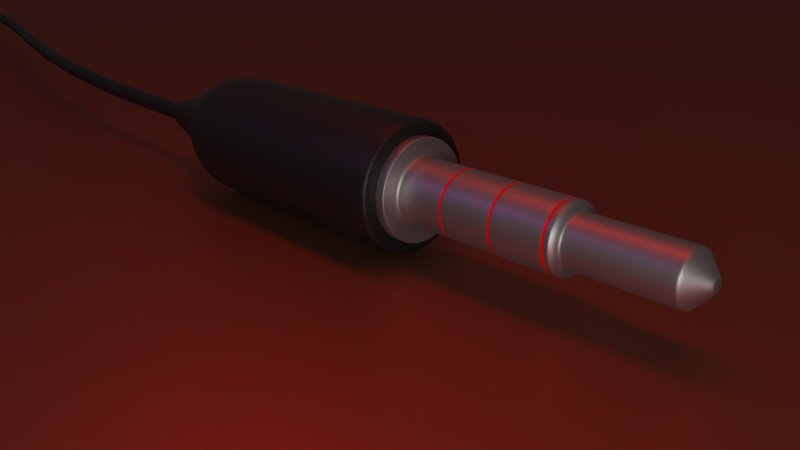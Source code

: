 # Source: Headphone_jack.blend  (saved by Blender 2.79.0; exported with 4.5.12 LTS)
import bpy
from mathutils import Matrix  # noqa: F401  (used for matrix-valued properties, if any)

bpy.ops.wm.read_factory_settings(use_empty=True)
scene = bpy.context.scene
scene.name = 'Scene'

# ---- collections
col_collection_1 = bpy.data.collections.new('Collection 1'); scene.collection.children.link(col_collection_1)

# ---- materials (node trees are filled in below, after node groups)
mat_material_003 = bpy.data.materials.new('Material.003')
mat_material_003.alpha_threshold = 0.0
mat_material_003.roughness = 0.5
mat_material = bpy.data.materials.new('Material')
mat_material.alpha_threshold = 0.0
mat_material.roughness = 0.5
mat_material_001 = bpy.data.materials.new('Material.001')
mat_material_001.alpha_threshold = 0.0
mat_material_001.roughness = 0.5
mat_m1_001 = bpy.data.materials.new('m1.001')
mat_m1_001.alpha_threshold = 0.0
mat_m1_001.diffuse_color = (0.0121, 0.0121, 0.0121, 1.0)
mat_m1_001.roughness = 0.5
mat_m1_001.specular_intensity = 0.4289
mat_m1_001.line_color = (0.0, 0.0, 0.0, 1.0)
mat_m1 = bpy.data.materials.new('m1')
mat_m1.alpha_threshold = 0.0
mat_m1.roughness = 0.5
mat_m1.specular_intensity = 0.4289
mat_m1.line_color = (0.0, 0.0, 0.0, 1.0)
mat_material_002 = bpy.data.materials.new('Material.002')
mat_material_002.alpha_threshold = 0.0
mat_material_002.diffuse_color = (0.8, 0.0008931, 0.0, 1.0)
mat_material_002.roughness = 0.5

# ---- material node trees
mat_material_003.use_nodes = True; mat_material_003.node_tree.nodes.clear()
_N = mat_material_003.node_tree.nodes; _L = mat_material_003.node_tree.links
n0 = _N.new('ShaderNodeOutputMaterial'); n0.name = 'Material Output'; n0.location = (300, 300)
n1 = _N.new('ShaderNodeEmission'); n1.name = 'Emission'; n1.location = (10, 300)
n1.inputs[0].default_value = (0.8, 0.8, 0.8, 1.0)
n1.inputs[1].default_value = 6.0
_L.new(n1.outputs[0], n0.inputs[0])
n0.is_active_output = True
mat_material.use_nodes = True; mat_material.node_tree.nodes.clear()
_N = mat_material.node_tree.nodes; _L = mat_material.node_tree.links
n0 = _N.new('ShaderNodeOutputMaterial'); n0.name = 'Material Output'; n0.location = (300, 300)
n1 = _N.new('ShaderNodeEmission'); n1.name = 'Emission'; n1.location = (10, 300)
n1.inputs[0].default_value = (0.8, 0.0228, 0.01468, 1.0)
n1.inputs[1].default_value = 4.6
_L.new(n1.outputs[0], n0.inputs[0])
n0.is_active_output = True
mat_material_001.use_nodes = True; mat_material_001.node_tree.nodes.clear()
_N = mat_material_001.node_tree.nodes; _L = mat_material_001.node_tree.links
n0 = _N.new('ShaderNodeOutputMaterial'); n0.name = 'Material Output'; n0.location = (467, 300)
n1 = _N.new('ShaderNodeBsdfPrincipled'); n1.name = 'Principled BSDF'; n1.location = (17, 173)
n1.width = 150
n1.subsurface_method = 'BURLEY'
n1.inputs[0].default_value = (0.09136, 0.124, 0.0572, 1.0)
n1.inputs[1].default_value = 0.3083
n1.inputs[3].default_value = 1.45
n1.inputs[9].default_value = (1.0, 1.0, 1.0)
n1.inputs[13].default_value = 0.2667
n2 = _N.new('ShaderNodeMixShader'); n2.name = 'Mix Shader'; n2.location = (247, 273)
n3 = _N.new('ShaderNodeBsdfAnisotropic'); n3.name = 'Glossy BSDF'; n3.location = (28, 356)
n3.distribution = 'GGX'
n3.inputs[0].default_value = (1.0, 0.02205, 0.02755, 1.0)
n3.inputs[1].default_value = 0.4472
_L.new(n2.outputs[0], n0.inputs[0])
_L.new(n3.outputs[0], n2.inputs[2])
_L.new(n1.outputs[0], n2.inputs[1])
n0.is_active_output = True
mat_m1_001.use_nodes = True; mat_m1_001.node_tree.nodes.clear()
_N = mat_m1_001.node_tree.nodes; _L = mat_m1_001.node_tree.links
n0 = _N.new('ShaderNodeOutputMaterial'); n0.name = 'Material Output'; n0.location = (300, 300)
n1 = _N.new('ShaderNodeBsdfPrincipled'); n1.name = 'Principled BSDF'; n1.location = (10, 300)
n1.width = 150
n1.subsurface_method = 'BURLEY'
n1.inputs[0].default_value = (0.008533, 0.008533, 0.008533, 1.0)
n1.inputs[3].default_value = 1.45
n1.inputs[9].default_value = (1.0, 1.0, 1.0)
_L.new(n1.outputs[0], n0.inputs[0])
n0.is_active_output = True
mat_m1.use_nodes = True; mat_m1.node_tree.nodes.clear()
_N = mat_m1.node_tree.nodes; _L = mat_m1.node_tree.links
n0 = _N.new('ShaderNodeOutputMaterial'); n0.name = 'Material Output'; n0.location = (300, 300)
n1 = _N.new('ShaderNodeMixShader'); n1.name = 'Mix Shader'; n1.location = (80, 333)
n2 = _N.new('ShaderNodeBsdfPrincipled'); n2.name = 'Principled BSDF'; n2.location = (-324, 187)
n2.width = 150
n2.subsurface_method = 'BURLEY'
n2.inputs[1].default_value = 0.9417
n2.inputs[3].default_value = 1.75
n2.inputs[9].default_value = (1.0, 1.0, 1.0)
n2.inputs[13].default_value = 0.9583
_L.new(n1.outputs[0], n0.inputs[0])
_L.new(n2.outputs[0], n1.inputs[1])
n0.is_active_output = True
mat_material_002.use_nodes = True; mat_material_002.node_tree.nodes.clear()
_N = mat_material_002.node_tree.nodes; _L = mat_material_002.node_tree.links
n0 = _N.new('ShaderNodeOutputMaterial'); n0.name = 'Material Output'; n0.location = (300, 300)
n1 = _N.new('ShaderNodeBsdfPrincipled'); n1.name = 'Principled BSDF'; n1.location = (-21, 379)
n1.width = 150
n1.subsurface_method = 'BURLEY'
n1.inputs[0].default_value = (0.8, 0.0008931, 0.0, 1.0)
n1.inputs[3].default_value = 1.45
n1.inputs[9].default_value = (1.0, 1.0, 1.0)
_L.new(n1.outputs[0], n0.inputs[0])
n0.is_active_output = True

# ---- world
world_world = bpy.data.worlds.new('World'); scene.world = world_world
world_world.color = (0.05088, 0.05088, 0.05088)
world_world.use_sun_shadow = False
world_world.sun_shadow_jitter_overblur = 0.0
world_world.cycles.sampling_method = 'NONE'
world_world.cycles.sample_map_resolution = 256
world_world.light_settings.ao_factor = 0.5

# ---- cameras
cam_camera = bpy.data.cameras.new('Camera')
cam_camera.clip_end = 100.0
cam_camera.lens = 35.0
cam_camera.sensor_width = 32.0
cam_camera.sensor_height = 18.0
cam_camera.ortho_scale = 7.314
cam_camera.dof.focus_distance = 0.0

# ---- lights
light_point = bpy.data.lights.new('Point', 'POINT')
light_point.color = (0.7606, 0.2279, 1.0)
light_point.transmission_factor = 0.0
light_point.energy = 126.0
light_point.shadow_buffer_clip_start = 0.5
light_point.shadow_soft_size = 0.1
light_point.shadow_maximum_resolution = 0.006
light_point.use_absolute_resolution = True

# ---- meshes
me_plane_003 = bpy.data.meshes.new('Plane.003')
me_plane_003.from_pydata([(-1.0, -1.0, 0.0), (1.0, -1.0, 0.0), (-1.0, 1.0, 0.0), (1.0, 1.0, 0.0)], [], [(0, 1, 3, 2)])
me_plane_003.materials.append(mat_material_003)
me_plane_003.use_remesh_preserve_volume = False
me_plane_003.use_remesh_preserve_attributes = False
me_plane_003.use_mirror_vertex_groups = False
me_plane_003.update()
me_plane_002 = bpy.data.meshes.new('Plane.002')
me_plane_002.from_pydata([(-1.0, -1.0, 0.0), (1.0, -1.0, 0.0), (-1.0, 1.0, 0.0), (1.0, 1.0, 0.0)], [], [(0, 1, 3, 2)])
me_plane_002.materials.append(mat_material)
me_plane_002.use_remesh_preserve_volume = False
me_plane_002.use_remesh_preserve_attributes = False
me_plane_002.use_mirror_vertex_groups = False
me_plane_002.update()
me_plane = bpy.data.meshes.new('Plane')
me_plane.from_pydata([(-1.0, -1.0, 0.0), (1.0, -1.0, 0.0), (-1.0, 1.0, 0.0), (1.0, 1.0, 0.0)], [], [(0, 1, 3, 2)])
me_plane.materials.append(mat_material_001)
me_plane.use_remesh_preserve_volume = False
me_plane.use_remesh_preserve_attributes = False
me_plane.use_mirror_vertex_groups = False
me_plane.update()
me_cube_001 = bpy.data.meshes.new('Cube.001')
me_cube_001.from_pydata([(-0.2245, -1.236, 0.09491), (-0.2383, -1.236, 0.04838), (-0.243, -1.236, 2.482e-07), (-0.2383, -1.236, -0.04838), (-0.2245, -1.236, -0.09491), (-0.202, -1.236, -0.1378), (-0.1718, -1.236, -0.1754), (-0.135, -1.236, -0.2062), (-0.09298, -1.236, -0.2291), (-0.0474, -1.236, -0.2432), (-3.197e-08, -1.236, -0.248), (0.0474, -1.236, -0.2432), (0.09298, -1.236, -0.2291), (0.1718, -1.236, -0.1754), (-0.135, -1.236, 0.2062), (0.202, -1.236, 0.1378), (0.243, -1.236, 2.364e-08), (-0.202, -1.236, 0.1378), (0.135, -1.236, 0.2062), (-0.0474, -1.236, 0.2432), (0.2383, -1.236, 0.04838), (0.202, -1.236, -0.1378), (0.09298, -1.236, 0.2291), (-0.09297, -1.236, 0.2291), (0.2245, -1.236, 0.09491), (0.2383, -1.236, -0.04838), (0.2245, -1.236, -0.09491), (-0.1718, -1.236, 0.1754), (0.1718, -1.236, 0.1754), (0.135, -1.236, -0.2062), (4.711e-08, -1.236, 0.248), (0.0474, -1.236, 0.2432), (-0.2905, -1.236, 0.1228), (-0.3084, -1.236, 0.06262), (-0.3144, -1.236, 3.145e-07), (-0.3084, -1.236, -0.06262), (-0.2905, -1.236, -0.1228), (-0.2614, -1.236, -0.1783), (-0.2223, -1.236, -0.227), (-0.1747, -1.236, -0.2669), (-0.1203, -1.236, -0.2965), (-0.06134, -1.236, -0.3148), (-4.99e-08, -1.236, -0.321), (0.06134, -1.236, -0.3148), (0.1203, -1.236, -0.2965), (0.2223, -1.236, -0.227), (-0.1747, -1.236, 0.2669), (0.2614, -1.236, 0.1783), (0.3144, -1.236, 2.388e-08), (-0.2614, -1.236, 0.1783), (0.1747, -1.236, 0.2669), (-0.06134, -1.236, 0.3148), (0.3084, -1.236, 0.06262), (0.2614, -1.236, -0.1783), (0.1203, -1.236, 0.2965), (-0.1203, -1.236, 0.2965), (0.2905, -1.236, 0.1228), (0.3084, -1.236, -0.06262), (0.2905, -1.236, -0.1228), (-0.2223, -1.236, 0.227), (0.2223, -1.236, 0.227), (0.1747, -1.236, -0.2669), (5.244e-08, -1.236, 0.321), (0.06134, -1.236, 0.3148), (-0.1222, -3.056, 0.06172), (-0.1297, -3.056, 0.03147), (-0.1323, -3.056, 1.659e-07), (-0.1297, -3.056, -0.03147), (-0.1222, -3.056, -0.06172), (-0.11, -3.056, -0.08961), (-0.09352, -3.056, -0.114), (-0.07348, -3.056, -0.1341), (-0.05061, -3.056, -0.149), (-0.0258, -3.056, -0.1582), (-6.459e-09, -3.056, -0.1613), (0.0258, -3.056, -0.1582), (0.05061, -3.056, -0.149), (0.09352, -3.056, -0.114), (-0.07348, -3.056, 0.1341), (0.11, -3.056, 0.08961), (0.1323, -3.056, 1.986e-08), (-0.11, -3.056, 0.08961), (0.07348, -3.056, 0.1341), (-0.0258, -3.056, 0.1582), (0.1297, -3.056, 0.03147), (0.11, -3.056, -0.08961), (0.05061, -3.056, 0.149), (-0.05061, -3.056, 0.149), (0.1222, -3.056, 0.06172), (0.1297, -3.056, -0.03147), (0.1222, -3.056, -0.06172), (-0.09352, -3.056, 0.114), (0.09352, -3.056, 0.114), (0.07348, -3.056, -0.1341), (3.658e-08, -3.056, 0.1613), (0.0258, -3.056, 0.1582), (0.05483, -1.236, -0.2814), (-4.153e-08, -1.236, -0.2869), (-0.2811, -1.236, 2.835e-07), (-0.2757, -1.236, 0.05597), (0.1562, -1.236, 0.2386), (0.1076, -1.236, 0.2651), (0.05483, -1.236, 0.2814), (4.995e-08, -1.236, 0.2869), (0.2757, -1.236, -0.05597), (0.2811, -1.236, 2.376e-08), (-0.1987, -1.236, -0.2029), (-0.2337, -1.236, -0.1594), (-0.1562, -1.236, 0.2386), (-0.1987, -1.236, 0.2029), (0.2337, -1.236, 0.1594), (0.1987, -1.236, 0.2029), (-0.05483, -1.236, 0.2814), (0.1562, -1.236, -0.2386), (0.1076, -1.236, -0.2651), (-0.05483, -1.236, -0.2814), (-0.2597, -1.236, 0.1098), (0.2757, -1.236, 0.05597), (0.2597, -1.236, 0.1098), (-0.2597, -1.236, -0.1098), (-0.2757, -1.236, -0.05597), (-0.1076, -1.236, -0.2651), (-0.1562, -1.236, -0.2386), (-0.2337, -1.236, 0.1594), (0.2337, -1.236, -0.1594), (0.1987, -1.236, -0.2029), (-0.1076, -1.236, 0.2651), (0.2597, -1.236, -0.1098), (-0.06134, -1.312, -0.3148), (-0.1203, -1.312, -0.2965), (0.1203, -1.312, -0.2965), (0.06134, -1.312, -0.3148), (-0.3084, -1.312, -0.06262), (-0.3144, -1.312, 3.145e-07), (-0.06134, -1.312, 0.3148), (-0.1203, -1.312, 0.2965), (-0.1747, -1.312, 0.2669), (0.2905, -1.312, -0.1228), (0.3084, -1.312, -0.06262), (0.2614, -1.312, -0.1783), (-0.2223, -1.312, 0.227), (-0.2614, -1.312, 0.1783), (-0.1747, -1.312, -0.2669), (-0.2223, -1.312, -0.227), (0.3144, -1.312, 2.388e-08), (0.3084, -1.312, 0.06262), (0.2223, -1.312, -0.227), (0.1747, -1.312, -0.2669), (-4.99e-08, -1.312, -0.321), (0.1747, -1.312, 0.2669), (0.1203, -1.312, 0.2965), (-0.3084, -1.312, 0.06262), (0.06134, -1.312, 0.3148), (5.244e-08, -1.312, 0.321), (-0.2614, -1.312, -0.1783), (0.2614, -1.312, 0.1783), (0.2223, -1.312, 0.227), (-0.2905, -1.312, 0.1228), (0.2905, -1.312, 0.1228), (-0.2905, -1.312, -0.1228), (-0.06443, -3.321, 0.03316), (-0.0684, -3.321, 0.0169), (-0.06974, -3.321, 1.032e-07), (-0.0684, -3.321, -0.0169), (-0.06443, -3.321, -0.03316), (-0.05799, -3.321, -0.04814), (-0.04931, -3.321, -0.06127), (-0.03875, -3.321, -0.07204), (-0.02669, -3.321, -0.08005), (-0.01361, -3.321, -0.08498), (9.426e-09, -3.321, -0.08665), (0.01361, -3.321, -0.08498), (0.02669, -3.321, -0.08005), (0.04931, -3.321, -0.06127), (-0.03875, -3.321, 0.07204), (0.05799, -3.321, 0.04814), (0.06974, -3.321, 2.47e-08), (-0.05799, -3.321, 0.04814), (0.03875, -3.321, 0.07204), (-0.01361, -3.321, 0.08498), (0.0684, -3.321, 0.0169), (0.05799, -3.321, -0.04814), (0.02669, -3.321, 0.08005), (-0.02669, -3.321, 0.08005), (0.06443, -3.321, 0.03316), (0.0684, -3.321, -0.0169), (0.06443, -3.321, -0.03316), (-0.04931, -3.321, 0.06127), (0.04931, -3.321, 0.06127), (0.03875, -3.321, -0.07204), (3.212e-08, -3.321, 0.08665), (0.01361, -3.321, 0.08498), (-0.1203, -2.688, -0.2965), (0.06134, -2.688, -0.3148), (-0.3144, -2.688, 3.145e-07), (-0.1203, -2.688, 0.2965), (-0.1747, -2.688, 0.2669), (0.3084, -2.688, -0.06262), (-0.2614, -2.688, 0.1783), (-0.2223, -2.688, -0.227), (0.3084, -2.688, 0.06262), (0.1747, -2.688, -0.2669), (-4.99e-08, -2.688, -0.321), (0.1203, -2.688, 0.2965), (-0.3084, -2.688, 0.06262), (5.244e-08, -2.688, 0.321), (-0.2614, -2.688, -0.1783), (0.2223, -2.688, 0.227), (-0.2905, -2.688, 0.1228), (-0.06134, -2.688, -0.3148), (0.1203, -2.688, -0.2965), (-0.3084, -2.688, -0.06262), (-0.06134, -2.688, 0.3148), (0.2905, -2.688, -0.1228), (0.2614, -2.688, -0.1783), (-0.2223, -2.688, 0.227), (-0.1747, -2.688, -0.2669), (0.3144, -2.688, 2.388e-08), (0.2223, -2.688, -0.227), (0.1747, -2.688, 0.2669), (0.06134, -2.688, 0.3148), (0.2614, -2.688, 0.1783), (0.2905, -2.688, 0.1228), (-0.2905, -2.688, -0.1228), (-0.0972, -2.81, -0.2476), (0.04955, -2.81, -0.2628), (-0.254, -2.81, 2.652e-07), (-0.0972, -2.81, 0.2476), (-0.1411, -2.81, 0.2228), (0.2491, -2.81, -0.05228), (-0.2112, -2.81, 0.1489), (-0.1796, -2.81, -0.1895), (0.2491, -2.81, 0.05228), (0.1411, -2.81, -0.2228), (-3.549e-08, -2.81, -0.268), (0.0972, -2.81, 0.2476), (-0.2491, -2.81, 0.05228), (4.718e-08, -2.81, 0.268), (-0.2112, -2.81, -0.1489), (0.1796, -2.81, 0.1895), (-0.2347, -2.81, 0.1026), (-0.04955, -2.81, -0.2628), (0.0972, -2.81, -0.2476), (-0.2491, -2.81, -0.05228), (-0.04955, -2.81, 0.2628), (0.2347, -2.81, -0.1026), (0.2112, -2.81, -0.1489), (-0.1796, -2.81, 0.1895), (-0.1411, -2.81, -0.2228), (0.254, -2.81, 2.254e-08), (0.1796, -2.81, -0.1895), (0.1411, -2.81, 0.2228), (0.04955, -2.81, 0.2628), (0.2112, -2.81, 0.1489), (0.2347, -2.81, 0.1026), (-0.2347, -2.81, -0.1026), (-0.06134, -2.501, -0.3148), (0.1203, -2.501, -0.2965), (-0.3084, -2.501, -0.06262), (-0.06134, -2.501, 0.3148), (0.2905, -2.501, -0.1228), (0.2614, -2.501, -0.1783), (-0.2223, -2.501, 0.227), (-0.1747, -2.501, -0.2669), (0.3144, -2.501, 2.388e-08), (0.2223, -2.501, -0.227), (0.1747, -2.501, 0.2669), (0.06134, -2.501, 0.3148), (0.2614, -2.501, 0.1783), (0.2905, -2.501, 0.1228), (-0.2905, -2.501, -0.1228), (-0.1203, -2.501, -0.2965), (0.06134, -2.501, -0.3148), (-0.3144, -2.501, 3.145e-07), (-0.1203, -2.501, 0.2965), (-0.1747, -2.501, 0.2669), (0.3084, -2.501, -0.06262), (-0.2614, -2.501, 0.1783), (-0.2223, -2.501, -0.227), (0.3084, -2.501, 0.06262), (0.1747, -2.501, -0.2669), (-4.99e-08, -2.501, -0.321), (0.1203, -2.501, 0.2965), (-0.3084, -2.501, 0.06262), (5.244e-08, -2.501, 0.321), (-0.2614, -2.501, -0.1783), (0.2223, -2.501, 0.227), (-0.2905, -2.501, 0.1228), (-0.07141, -2.946, -0.193), (0.0364, -2.946, -0.2049), (-0.1866, -2.946, 2.102e-07), (-0.07141, -2.946, 0.193), (-0.1037, -2.946, 0.1737), (0.183, -2.946, -0.04076), (-0.1552, -2.946, 0.1161), (-0.1319, -2.946, -0.1477), (0.183, -2.946, 0.04076), (0.1037, -2.946, -0.1737), (-1.942e-08, -2.946, -0.2089), (0.07141, -2.946, 0.193), (-0.183, -2.946, 0.04076), (4.131e-08, -2.946, 0.2089), (-0.1552, -2.946, -0.1161), (0.1319, -2.946, 0.1477), (-0.1724, -2.946, 0.07995), (-0.0364, -2.946, -0.2049), (0.07141, -2.946, -0.193), (-0.183, -2.946, -0.04076), (-0.0364, -2.946, 0.2049), (0.1724, -2.946, -0.07995), (0.1552, -2.946, -0.1161), (-0.1319, -2.946, 0.1477), (-0.1037, -2.946, -0.1737), (0.1866, -2.946, 2.106e-08), (0.1319, -2.946, -0.1477), (0.1037, -2.946, 0.1737), (0.0364, -2.946, 0.2049), (0.1552, -2.946, 0.1161), (0.1724, -2.946, 0.07995), (-0.1724, -2.946, -0.07995), (-0.0967, -3.124, -0.07902), (-0.08224, -3.124, -0.1006), (-0.06461, -3.124, 0.1183), (-0.08224, -3.124, 0.1006), (0.0967, -3.124, 0.07902), (0.08224, -3.124, 0.1006), (3.545e-08, -3.124, 0.1422), (-0.02269, -3.124, 0.1395), (0.04451, -3.124, -0.1314), (0.06461, -3.124, -0.1183), (-0.02269, -3.124, -0.1395), (-2.404e-09, -3.124, -0.1422), (-0.1074, -3.124, 0.05443), (-0.1141, -3.124, 0.02775), (0.1141, -3.124, 0.02775), (0.1074, -3.124, 0.05443), (-0.1141, -3.124, -0.02775), (-0.1074, -3.124, -0.05443), (0.06461, -3.124, 0.1183), (-0.06461, -3.124, -0.1183), (-0.04451, -3.124, -0.1314), (-0.0967, -3.124, 0.07902), (0.04451, -3.124, 0.1314), (0.02269, -3.124, 0.1395), (0.08224, -3.124, -0.1006), (0.0967, -3.124, -0.07902), (0.02269, -3.124, -0.1395), (-0.04451, -3.124, 0.1314), (-0.1163, -3.124, 1.499e-07), (0.1074, -3.124, -0.05443), (0.1141, -3.124, -0.02775), (0.1163, -3.124, 2.109e-08)], [], [(96, 43, 42, 97), (98, 34, 33, 99), (100, 101, 54, 50), (102, 103, 62, 63), (104, 105, 48, 57), (106, 38, 37, 107), (108, 109, 59, 46), (110, 111, 60, 47), (103, 112, 51, 62), (113, 61, 44, 114), (97, 42, 41, 115), (99, 33, 32, 116), (117, 118, 56, 52), (118, 110, 47, 56), (119, 36, 35, 120), (107, 37, 36, 119), (111, 100, 50, 60), (121, 40, 39, 122), (116, 32, 49, 123), (101, 102, 63, 54), (124, 53, 45, 125), (115, 41, 40, 121), (114, 44, 43, 96), (126, 108, 46, 55), (120, 35, 34, 98), (112, 126, 55, 51), (127, 104, 57, 58), (109, 123, 49, 59), (122, 39, 38, 106), (124, 127, 58, 53), (125, 45, 61, 113), (105, 117, 52, 48), (305, 73, 72, 288), (306, 76, 75, 289), (307, 67, 66, 290), (308, 291, 87, 83), (291, 292, 78, 87), (309, 293, 89, 90), (310, 309, 90, 85), (311, 294, 81, 91), (312, 71, 70, 295), (313, 296, 84, 80), (314, 77, 93, 297), (289, 75, 74, 298), (315, 299, 86, 82), (290, 66, 65, 300), (316, 301, 94, 95), (293, 313, 80, 89), (292, 311, 91, 78), (295, 70, 69, 302), (301, 308, 83, 94), (297, 93, 76, 306), (317, 303, 92, 79), (298, 74, 73, 305), (300, 65, 64, 304), (318, 317, 79, 88), (319, 68, 67, 307), (296, 318, 88, 84), (302, 69, 68, 319), (288, 72, 71, 312), (304, 64, 81, 294), (299, 316, 95, 86), (303, 315, 82, 92), (310, 85, 77, 314), (16, 20, 117, 105), (13, 125, 113, 29), (21, 26, 127, 124), (7, 122, 106, 6), (27, 17, 123, 109), (26, 25, 104, 127), (19, 23, 126, 112), (3, 120, 98, 2), (23, 14, 108, 126), (12, 114, 96, 11), (9, 115, 121, 8), (21, 124, 125, 13), (22, 31, 102, 101), (0, 116, 123, 17), (8, 121, 122, 7), (28, 18, 100, 111), (5, 107, 119, 4), (4, 119, 120, 3), (24, 15, 110, 118), (20, 24, 118, 117), (1, 99, 116, 0), (10, 97, 115, 9), (29, 113, 114, 12), (30, 19, 112, 103), (15, 28, 111, 110), (14, 27, 109, 108), (6, 106, 107, 5), (25, 16, 105, 104), (31, 30, 103, 102), (18, 22, 101, 100), (2, 98, 99, 1), (11, 96, 97, 10), (53, 139, 146, 45), (60, 50, 149, 156), (54, 63, 152, 150), (32, 157, 141, 49), (40, 129, 142, 39), (37, 154, 159, 36), (52, 56, 158, 145), (36, 159, 132, 35), (56, 47, 155, 158), (33, 151, 157, 32), (42, 148, 128, 41), (47, 60, 156, 155), (61, 147, 130, 44), (62, 51, 134, 153), (38, 143, 154, 37), (46, 59, 140, 136), (57, 48, 144, 138), (63, 62, 153, 152), (34, 133, 151, 33), (50, 54, 150, 149), (43, 131, 148, 42), (45, 146, 147, 61), (48, 52, 145, 144), (39, 142, 143, 38), (59, 49, 141, 140), (53, 58, 137, 139), (58, 57, 138, 137), (55, 46, 136, 135), (51, 55, 135, 134), (35, 132, 133, 34), (44, 130, 131, 43), (41, 128, 129, 40), (320, 321, 166, 165), (322, 323, 187, 174), (324, 325, 188, 175), (326, 327, 179, 190), (328, 329, 189, 172), (330, 331, 170, 169), (332, 333, 161, 160), (334, 335, 184, 180), (335, 324, 175, 184), (336, 337, 164, 163), (337, 320, 165, 164), (325, 338, 178, 188), (339, 340, 168, 167), (341, 332, 160, 177), (342, 343, 191, 182), (344, 345, 181, 173), (340, 330, 169, 168), (346, 328, 172, 171), (347, 322, 174, 183), (348, 336, 163, 162), (327, 347, 183, 179), (349, 350, 185, 186), (321, 339, 167, 166), (345, 349, 186, 181), (323, 341, 177, 187), (329, 344, 173, 189), (351, 334, 180, 176), (331, 346, 171, 170), (333, 348, 162, 161), (338, 342, 182, 178), (343, 326, 190, 191), (350, 351, 176, 185), (261, 214, 218, 265), (286, 266, 219, 207), (282, 267, 220, 203), (287, 208, 198, 277), (271, 192, 216, 263), (285, 206, 223, 270), (279, 269, 222, 200), (270, 223, 211, 258), (269, 268, 221, 222), (283, 204, 208, 287), (281, 202, 209, 256), (268, 286, 207, 221), (280, 201, 210, 257), (284, 259, 212, 205), (278, 199, 206, 285), (275, 262, 215, 196), (276, 264, 217, 197), (267, 284, 205, 220), (273, 194, 204, 283), (266, 282, 203, 219), (272, 193, 202, 281), (265, 218, 201, 280), (264, 279, 200, 217), (263, 216, 199, 278), (262, 277, 198, 215), (261, 260, 213, 214), (260, 276, 197, 213), (274, 275, 196, 195), (259, 274, 195, 212), (258, 211, 194, 273), (257, 210, 193, 272), (256, 209, 192, 271), (214, 246, 250, 218), (207, 219, 251, 239), (203, 220, 252, 235), (208, 240, 230, 198), (192, 224, 248, 216), (206, 238, 255, 223), (200, 222, 254, 232), (223, 255, 243, 211), (222, 221, 253, 254), (204, 236, 240, 208), (202, 234, 241, 209), (221, 207, 239, 253), (201, 233, 242, 210), (205, 212, 244, 237), (199, 231, 238, 206), (196, 215, 247, 228), (197, 217, 249, 229), (220, 205, 237, 252), (194, 226, 236, 204), (219, 203, 235, 251), (193, 225, 234, 202), (218, 250, 233, 201), (217, 200, 232, 249), (216, 248, 231, 199), (215, 198, 230, 247), (214, 213, 245, 246), (213, 197, 229, 245), (195, 196, 228, 227), (212, 195, 227, 244), (211, 243, 226, 194), (210, 242, 225, 193), (209, 241, 224, 192), (128, 256, 271, 129), (130, 257, 272, 131), (132, 258, 273, 133), (134, 135, 274, 259), (135, 136, 275, 274), (137, 138, 276, 260), (139, 137, 260, 261), (140, 141, 277, 262), (142, 263, 278, 143), (144, 145, 279, 264), (146, 265, 280, 147), (131, 272, 281, 148), (149, 150, 282, 266), (133, 273, 283, 151), (152, 153, 284, 267), (138, 144, 264, 276), (136, 140, 262, 275), (143, 278, 285, 154), (153, 134, 259, 284), (147, 280, 257, 130), (155, 156, 286, 268), (148, 281, 256, 128), (151, 283, 287, 157), (158, 155, 268, 269), (159, 270, 258, 132), (145, 158, 269, 279), (154, 285, 270, 159), (129, 271, 263, 142), (157, 287, 277, 141), (150, 152, 267, 282), (156, 149, 266, 286), (139, 261, 265, 146), (246, 310, 314, 250), (239, 251, 315, 303), (235, 252, 316, 299), (240, 304, 294, 230), (224, 288, 312, 248), (238, 302, 319, 255), (232, 254, 318, 296), (255, 319, 307, 243), (254, 253, 317, 318), (236, 300, 304, 240), (234, 298, 305, 241), (253, 239, 303, 317), (233, 297, 306, 242), (237, 244, 308, 301), (231, 295, 302, 238), (228, 247, 311, 292), (229, 249, 313, 293), (252, 237, 301, 316), (226, 290, 300, 236), (251, 235, 299, 315), (225, 289, 298, 234), (250, 314, 297, 233), (249, 232, 296, 313), (248, 312, 295, 231), (247, 230, 294, 311), (246, 245, 309, 310), (245, 229, 293, 309), (227, 228, 292, 291), (244, 227, 291, 308), (243, 307, 290, 226), (242, 306, 289, 225), (241, 305, 288, 224), (89, 80, 351, 350), (95, 94, 326, 343), (82, 86, 342, 338), (65, 66, 348, 333), (74, 75, 346, 331), (80, 84, 334, 351), (93, 77, 344, 329), (91, 81, 341, 323), (85, 90, 349, 345), (70, 71, 339, 321), (90, 89, 350, 349), (83, 87, 347, 327), (66, 67, 336, 348), (87, 78, 322, 347), (75, 76, 328, 346), (72, 73, 330, 340), (77, 85, 345, 344), (86, 95, 343, 342), (81, 64, 332, 341), (71, 72, 340, 339), (92, 82, 338, 325), (68, 69, 320, 337), (67, 68, 337, 336), (88, 79, 324, 335), (84, 88, 335, 334), (64, 65, 333, 332), (73, 74, 331, 330), (76, 93, 329, 328), (94, 83, 327, 326), (79, 92, 325, 324), (78, 91, 323, 322), (69, 70, 321, 320)])
me_cube_001.polygons.foreach_set('use_smooth', [True] * 320)
me_cube_001.materials.append(mat_m1_001)
me_cube_001.use_remesh_preserve_volume = False
me_cube_001.use_remesh_preserve_attributes = False
me_cube_001.use_mirror_vertex_groups = False
me_cube_001.update()
me_cube = bpy.data.meshes.new('Cube')
me_cube.from_pydata([(4.875e-08, 0.1642, 0.1188), (4.875e-08, -0.3267, 0.1188), (0.02318, 0.1642, 0.1165), (0.02318, -0.3267, 0.1165), (0.04547, 0.1642, 0.1098), (0.04547, -0.3267, 0.1098), (0.06601, 0.1642, 0.09878), (0.06601, -0.3267, 0.09878), (0.08401, 0.1642, 0.08401), (0.08401, -0.3267, 0.08401), (0.09878, 0.1642, 0.06601), (0.09878, -0.3267, 0.06601), (0.1098, 0.1642, 0.04547), (0.1098, -0.3267, 0.04547), (0.1165, 0.1642, 0.02318), (0.1165, -0.3267, 0.02318), (0.1188, 0.1642, -2.85e-08), (0.1188, -0.3267, -7.252e-09), (0.1165, 0.1642, -0.02318), (0.1165, -0.3267, -0.02318), (0.1098, 0.1642, -0.04547), (0.1098, -0.3267, -0.04547), (0.09878, 0.1642, -0.06601), (0.09878, -0.3267, -0.06601), (0.08401, 0.1642, -0.08401), (0.08401, -0.3267, -0.08401), (0.06601, 0.1642, -0.09878), (0.06601, -0.3267, -0.09878), (0.04547, 0.1642, -0.1098), (0.04547, -0.3267, -0.1098), (0.02318, 0.1642, -0.1165), (0.02318, -0.3267, -0.1165), (1.004e-08, 0.1642, -0.1188), (1.004e-08, -0.3267, -0.1188), (-0.02318, 0.1642, -0.1165), (-0.02318, -0.3267, -0.1165), (-0.04547, 0.1642, -0.1098), (-0.04547, -0.3267, -0.1098), (-0.06601, 0.1642, -0.09878), (-0.06601, -0.3267, -0.09878), (-0.08401, 0.1642, -0.08401), (-0.08401, -0.3267, -0.08401), (-0.09878, 0.1642, -0.06601), (-0.09878, -0.3267, -0.06601), (-0.1098, 0.1642, -0.04547), (-0.1098, -0.3267, -0.04547), (-0.1165, 0.1642, -0.02318), (-0.1165, -0.3267, -0.02318), (-0.1188, 0.1642, 7.773e-08), (-0.1188, -0.3267, 9.189e-08), (-0.1165, 0.1642, 0.02318), (-0.1165, -0.3267, 0.02318), (-0.1098, 0.1642, 0.04547), (-0.1098, -0.3267, 0.04547), (-0.09878, 0.1642, 0.06601), (-0.09878, -0.3267, 0.06601), (-0.08401, 0.1642, 0.08401), (-0.08401, -0.3267, 0.08401), (-0.06601, 0.1642, 0.09878), (-0.06601, -0.3267, 0.09878), (-0.04547, 0.1642, 0.1098), (-0.04547, -0.3267, 0.1098), (-0.02318, 0.1642, 0.1165), (-0.02318, -0.3267, 0.1165), (0.005408, 0.2517, 0.02719), (0.01061, 0.2517, 0.02561), (0.0196, 0.2517, 0.0196), (0.02305, 0.2517, 0.0154), (0.02772, 0.2517, -5.103e-09), (0.02305, 0.2517, -0.0154), (-0.01061, 0.2517, -0.02561), (-0.0154, 0.2517, -0.02305), (-0.02305, 0.2517, -0.0154), (-0.02561, 0.2517, -0.01061), (-0.02719, 0.2517, -0.005408), (-0.02719, 0.2517, 0.005408), (-0.02561, 0.2517, 0.01061), (-0.005408, 0.2517, 0.02719), (0.006068, 0.2471, 0.03051), (5.759e-08, 0.2471, 0.0311), (-0.006068, 0.2471, 0.03051), (-0.0119, 0.2471, 0.02874), (-0.01728, 0.2471, 0.02586), (-0.02199, 0.2471, 0.02199), (-0.02874, 0.2471, 0.0119), (-0.03051, 0.2471, 0.006068), (-0.03051, 0.2471, -0.006068), (-0.02874, 0.2471, -0.0119), (-0.0119, 0.2471, -0.02874), (-0.006068, 0.2471, -0.03051), (-0.0311, 0.2471, 2.189e-08), (0.006068, 0.2471, -0.03051), (0.0119, 0.2471, -0.02874), (-0.02586, 0.2471, -0.01728), (-0.02199, 0.2471, -0.02199), (4.746e-08, 0.2471, -0.0311), (0.03051, 0.2471, 0.006068), (0.02874, 0.2471, 0.0119), (0.01728, 0.2471, -0.02586), (0.02199, 0.2471, -0.02199), (0.02874, 0.2471, -0.0119), (0.03051, 0.2471, -0.006068), (0.02586, 0.2471, 0.01728), (0.02199, 0.2471, 0.02199), (0.0119, 0.2471, 0.02874), (0.0311, 0.2471, -5.921e-09), (-0.02586, 0.2471, 0.01728), (-0.01728, 0.2471, -0.02586), (0.02586, 0.2471, -0.01728), (0.01728, 0.2471, 0.02586), (4.944e-08, 0.1728, 0.1124), (-0.04303, 0.1728, 0.1039), (-0.0795, 0.1728, 0.0795), (-0.1103, 0.1728, 0.02194), (-0.1039, 0.1728, -0.04303), (-0.02194, 0.1728, -0.1103), (0.04303, 0.1728, -0.1039), (-0.0795, 0.1728, -0.0795), (0.1039, 0.1728, 0.04303), (0.0795, 0.1728, -0.0795), (0.1103, 0.1728, -0.02194), (0.0795, 0.1728, 0.0795), (0.02194, 0.1728, 0.1103), (-0.02193, 0.1728, 0.1103), (-0.06247, 0.1728, 0.09349), (-0.1039, 0.1728, 0.04303), (-0.1103, 0.1728, -0.02193), (-0.04303, 0.1728, -0.1039), (-0.1124, 0.1728, 7.357e-08), (0.02194, 0.1728, -0.1103), (-0.09349, 0.1728, -0.06247), (1.281e-08, 0.1728, -0.1124), (0.1103, 0.1728, 0.02193), (0.06247, 0.1728, -0.09349), (0.1039, 0.1728, -0.04303), (0.09349, 0.1728, 0.06247), (0.04303, 0.1728, 0.1039), (0.1124, 0.1728, -2.696e-08), (-0.09349, 0.1728, 0.06247), (-0.06247, 0.1728, -0.09349), (0.09349, 0.1728, -0.06247), (0.06247, 0.1728, 0.09349), (4.875e-08, 0.1498, 0.1188), (0.02318, 0.1498, 0.1165), (0.04547, 0.1498, 0.1098), (0.06601, 0.1498, 0.09878), (0.08401, 0.1498, 0.08401), (0.09878, 0.1498, 0.06601), (0.1098, 0.1498, 0.04547), (0.1165, 0.1498, 0.02318), (0.1188, 0.1498, -2.757e-08), (0.1165, 0.1498, -0.02318), (0.1098, 0.1498, -0.04547), (0.09878, 0.1498, -0.06601), (0.08401, 0.1498, -0.08401), (0.06601, 0.1498, -0.09878), (0.04547, 0.1498, -0.1098), (0.02318, 0.1498, -0.1165), (1.004e-08, 0.1498, -0.1188), (-0.02318, 0.1498, -0.1165), (-0.04547, 0.1498, -0.1098), (-0.06601, 0.1498, -0.09878), (-0.08401, 0.1498, -0.08401), (-0.09878, 0.1498, -0.06601), (-0.1098, 0.1498, -0.04547), (-0.1165, 0.1498, -0.02318), (-0.1188, 0.1498, 7.834e-08), (-0.1165, 0.1498, 0.02318), (-0.1098, 0.1498, 0.04547), (-0.09878, 0.1498, 0.06601), (-0.08401, 0.1498, 0.08401), (-0.06601, 0.1498, 0.09878), (-0.04547, 0.1498, 0.1098), (-0.02318, 0.1498, 0.1165), (5.796e-08, 0.2517, 0.02772), (0.0154, 0.2517, 0.02305), (0.02561, 0.2517, 0.01061), (0.02719, 0.2517, 0.005408), (0.02719, 0.2517, -0.005408), (0.02561, 0.2517, -0.01061), (0.0196, 0.2517, -0.0196), (0.0154, 0.2517, -0.02305), (0.01061, 0.2517, -0.02561), (0.005408, 0.2517, -0.02719), (4.893e-08, 0.2517, -0.02772), (-0.005408, 0.2517, -0.02719), (-0.0196, 0.2517, -0.0196), (-0.02772, 0.2517, 1.968e-08), (-0.02305, 0.2517, 0.0154), (-0.0196, 0.2517, 0.0196), (-0.0154, 0.2517, 0.02305), (-0.01061, 0.2517, 0.02561), (0.0307, -0.352, 0.1575), (4.478e-08, -0.352, 0.1606), (0.06022, -0.352, 0.1484), (0.08742, -0.352, 0.1336), (0.1113, -0.352, 0.1136), (0.1308, -0.352, 0.08924), (0.1454, -0.352, 0.06147), (0.1543, -0.352, 0.03134), (0.1574, -0.352, -1.485e-08), (0.1543, -0.352, -0.03134), (0.1454, -0.352, -0.06147), (0.1308, -0.352, -0.08924), (0.1113, -0.352, -0.1136), (0.08742, -0.352, -0.1336), (0.06022, -0.352, -0.1484), (0.0307, -0.352, -0.1575), (-6.496e-09, -0.352, -0.1606), (-0.0307, -0.352, -0.1575), (-0.06022, -0.352, -0.1484), (-0.08742, -0.352, -0.1336), (-0.1113, -0.352, -0.1136), (-0.1308, -0.352, -0.08924), (-0.1454, -0.352, -0.06147), (-0.1543, -0.352, -0.03134), (-0.1574, -0.352, 1.192e-07), (-0.1543, -0.352, 0.03134), (-0.1454, -0.352, 0.06147), (-0.1308, -0.352, 0.08924), (-0.1113, -0.352, 0.1136), (-0.08742, -0.352, 0.1336), (-0.06022, -0.352, 0.1484), (-0.0307, -0.352, 0.1575), (4.875e-08, -0.31, 0.1188), (0.02318, -0.31, 0.1165), (0.04547, -0.31, 0.1098), (0.06601, -0.31, 0.09878), (0.08401, -0.31, 0.08401), (0.09878, -0.31, 0.06601), (0.1098, -0.31, 0.04547), (0.1165, -0.31, 0.02318), (0.1188, -0.31, -7.855e-09), (0.1165, -0.31, -0.02318), (0.1098, -0.31, -0.04547), (0.09878, -0.31, -0.06601), (0.08401, -0.31, -0.08401), (0.06601, -0.31, -0.09878), (0.04547, -0.31, -0.1098), (0.02318, -0.31, -0.1165), (1.004e-08, -0.31, -0.1188), (-0.02318, -0.31, -0.1165), (-0.04547, -0.31, -0.1098), (-0.06601, -0.31, -0.09878), (-0.08401, -0.31, -0.08401), (-0.09878, -0.31, -0.06601), (-0.1098, -0.31, -0.04547), (-0.1165, -0.31, -0.02318), (-0.1188, -0.31, 9.149e-08), (-0.1165, -0.31, 0.02318), (-0.1098, -0.31, 0.04547), (-0.09878, -0.31, 0.06601), (-0.08401, -0.31, 0.08401), (-0.06601, -0.31, 0.09878), (-0.04547, -0.31, 0.1098), (-0.02318, -0.31, 0.1165), (0.03041, -0.3725, 0.156), (4.486e-08, -0.3725, 0.1591), (0.05964, -0.3725, 0.147), (0.08659, -0.3725, 0.1323), (0.1102, -0.3725, 0.1125), (0.1296, -0.3725, 0.08839), (0.144, -0.3725, 0.06088), (0.1529, -0.3725, 0.03104), (0.1559, -0.3725, 3.83e-08), (0.1529, -0.3725, -0.03104), (0.144, -0.3725, -0.06088), (0.1296, -0.3725, -0.08839), (0.1102, -0.3725, -0.1125), (0.08659, -0.3725, -0.1323), (0.05964, -0.3725, -0.147), (0.03041, -0.3725, -0.156), (-5.922e-09, -0.3725, -0.1591), (-0.03041, -0.3725, -0.156), (-0.05964, -0.3725, -0.147), (-0.08659, -0.3725, -0.1323), (-0.1102, -0.3725, -0.1125), (-0.1296, -0.3725, -0.08839), (-0.144, -0.3725, -0.06088), (-0.1529, -0.3725, -0.03104), (-0.1559, -0.3725, 1.711e-07), (-0.1529, -0.3725, 0.03104), (-0.144, -0.3725, 0.06088), (-0.1296, -0.3725, 0.08839), (-0.1102, -0.3725, 0.1125), (-0.08659, -0.3725, 0.1323), (-0.05964, -0.3725, 0.147), (-0.03041, -0.3725, 0.156), (-0.02749, -0.3327, 0.139), (4.64e-08, -0.3327, 0.1417), (-0.09964, -0.3327, 0.1002), (-0.07829, -0.3327, 0.1178), (-0.1382, -0.3327, 0.02764), (-0.1302, -0.3327, 0.05422), (-0.1382, -0.3327, -0.02764), (-0.1409, -0.3327, 1.077e-07), (-0.09964, -0.3327, -0.1002), (-0.1172, -0.3327, -0.07872), (-0.1172, -0.3327, 0.07872), (-0.02749, -0.3327, -0.139), (-0.05392, -0.3327, -0.1309), (0.09964, -0.3327, -0.1002), (0.07829, -0.3327, -0.1178), (-0.07829, -0.3327, -0.1178), (0.1382, -0.3327, -0.02764), (0.1302, -0.3327, -0.05422), (0.02749, -0.3327, -0.139), (4.898e-10, -0.3327, -0.1417), (0.1172, -0.3327, -0.07872), (0.02749, -0.3327, 0.139), (0.05392, -0.3327, 0.1309), (0.1382, -0.3327, 0.02764), (0.1409, -0.3327, -1.051e-08), (0.09964, -0.3327, 0.1002), (0.1172, -0.3327, 0.07872), (0.07829, -0.3327, 0.1178), (-0.05392, -0.3327, 0.1309), (-0.1302, -0.3327, -0.05422), (0.05392, -0.3327, -0.1309), (0.1302, -0.3327, 0.05422), (-0.03018, -0.3489, 0.1545), (-0.1094, -0.3489, 0.1114), (-0.1517, -0.3489, 0.03074), (-0.1517, -0.3489, -0.03073), (-0.1094, -0.3489, -0.1114), (-0.03018, -0.3489, -0.1545), (0.1094, -0.3489, -0.1114), (0.1517, -0.3489, -0.03073), (0.03018, -0.3489, -0.1545), (0.03018, -0.3489, 0.1545), (0.1517, -0.3489, 0.03073), (0.1094, -0.3489, 0.1114), (4.504e-08, -0.3489, 0.1575), (-0.08593, -0.3489, 0.131), (-0.1429, -0.3489, 0.06029), (-0.1547, -0.3489, 1.173e-07), (-0.1286, -0.3489, -0.08753), (-0.1286, -0.3489, 0.08753), (-0.05919, -0.3489, -0.1455), (0.08593, -0.3489, -0.131), (-0.08593, -0.3489, -0.131), (0.1429, -0.3489, -0.06029), (-5.358e-09, -0.3489, -0.1575), (0.1286, -0.3489, -0.08753), (0.05919, -0.3489, 0.1455), (0.1547, -0.3489, -1.415e-08), (0.1286, -0.3489, 0.08753), (0.08593, -0.3489, 0.131), (-0.05919, -0.3489, 0.1455), (-0.1429, -0.3489, -0.06029), (0.05919, -0.3489, -0.1455), (0.1429, -0.3489, 0.06029), (-0.08742, -0.3615, 0.1336), (-0.06022, -0.3615, 0.1484), (0.06022, -0.3615, -0.1484), (0.0307, -0.3615, -0.1575), (0.1308, -0.3615, 0.08924), (0.1454, -0.3615, 0.06147), (-0.1543, -0.3615, -0.03134), (-0.1574, -0.3615, 1.204e-07), (0.1574, -0.3615, -1.366e-08), (0.1543, -0.3615, -0.03134), (0.1454, -0.3615, -0.06147), (-0.1308, -0.3615, 0.08924), (-0.1113, -0.3615, 0.1136), (-0.06022, -0.3615, -0.1484), (-0.08742, -0.3615, -0.1336), (0.08742, -0.3615, 0.1336), (0.1113, -0.3615, 0.1136), (0.1113, -0.3615, -0.1136), (0.08742, -0.3615, -0.1336), (-0.0307, -0.3615, 0.1575), (4.478e-08, -0.3615, 0.1606), (-0.1454, -0.3615, -0.06147), (-6.496e-09, -0.3615, -0.1606), (-0.0307, -0.3615, -0.1575), (0.1543, -0.3615, 0.03134), (-0.1454, -0.3615, 0.06147), (-0.1113, -0.3615, -0.1136), (-0.1308, -0.3615, -0.08924), (0.1308, -0.3615, -0.08924), (0.06022, -0.3615, 0.1484), (-0.1543, -0.3615, 0.03134), (0.0307, -0.3615, 0.1575), (0.03041, -0.386, 0.156), (4.486e-08, -0.386, 0.1591), (0.05964, -0.386, 0.147), (0.08659, -0.386, 0.1323), (0.1102, -0.386, 0.1125), (0.1296, -0.386, 0.08839), (0.144, -0.386, 0.06088), (0.1529, -0.386, 0.03104), (0.1559, -0.386, 3.83e-08), (0.1529, -0.386, -0.03104), (0.144, -0.386, -0.06088), (0.1296, -0.386, -0.08839), (0.1102, -0.386, -0.1125), (0.08659, -0.386, -0.1323), (0.05964, -0.386, -0.147), (0.03041, -0.386, -0.156), (-5.922e-09, -0.386, -0.1591), (-0.03041, -0.386, -0.156), (-0.05964, -0.386, -0.147), (-0.08659, -0.386, -0.1323), (-0.1102, -0.386, -0.1125), (-0.1296, -0.386, -0.08839), (-0.144, -0.386, -0.06088), (-0.1529, -0.386, -0.03104), (-0.1559, -0.386, 1.711e-07), (-0.1529, -0.386, 0.03104), (-0.144, -0.386, 0.06088), (-0.1296, -0.386, 0.08839), (-0.1102, -0.386, 0.1125), (-0.08659, -0.386, 0.1323), (-0.05964, -0.386, 0.147), (-0.03041, -0.386, 0.156), (-0.08677, -0.3701, 0.1326), (0.05977, -0.3701, -0.1473), (0.1299, -0.3701, 0.08858), (-0.1532, -0.3701, -0.0311), (0.1562, -0.3701, 2.686e-08), (-0.1299, -0.3701, 0.08858), (-0.05977, -0.3701, -0.1473), (0.08677, -0.3701, 0.1326), (0.1104, -0.3701, -0.1127), (-0.03047, -0.3701, 0.1564), (-0.1443, -0.3701, -0.06101), (-6.048e-09, -0.3701, -0.1594), (0.1532, -0.3701, 0.0311), (-0.1443, -0.3701, 0.06101), (-0.1104, -0.3701, -0.1127), (0.1299, -0.3701, -0.08858), (0.05977, -0.3701, 0.1473), (-0.05977, -0.3701, 0.1473), (0.03047, -0.3701, -0.1564), (0.1443, -0.3701, 0.06101), (-0.1562, -0.3701, 1.599e-07), (0.1532, -0.3701, -0.0311), (0.1443, -0.3701, -0.06101), (-0.1104, -0.3701, 0.1127), (-0.08677, -0.3701, -0.1326), (0.1104, -0.3701, 0.1127), (0.08677, -0.3701, -0.1326), (4.484e-08, -0.3701, 0.1594), (-0.03047, -0.3701, -0.1564), (-0.1299, -0.3701, -0.08858), (-0.1532, -0.3701, 0.0311), (0.03047, -0.3701, 0.1564), (-0.1102, -0.3756, 0.1125), (-0.08659, -0.3756, 0.1323), (-0.08659, -0.3756, -0.1323), (-0.1102, -0.3756, -0.1125), (0.1102, -0.3756, 0.1125), (0.1296, -0.3756, 0.08839), (-0.144, -0.3756, -0.06088), (-0.1529, -0.3756, -0.03104), (0.08659, -0.3756, -0.1323), (0.05964, -0.3756, -0.147), (-0.1559, -0.3756, 1.711e-07), (-0.144, -0.3756, 0.06088), (-0.1296, -0.3756, 0.08839), (-0.03041, -0.3756, -0.156), (-0.05964, -0.3756, -0.147), (0.1559, -0.3756, 3.83e-08), (0.1529, -0.3756, -0.03104), (0.05964, -0.3756, 0.147), (0.08659, -0.3756, 0.1323), (-0.05964, -0.3756, 0.147), (-0.03041, -0.3756, 0.156), (-0.1296, -0.3756, -0.08839), (0.1102, -0.3756, -0.1125), (0.144, -0.3756, 0.06088), (0.1529, -0.3756, 0.03104), (4.486e-08, -0.3756, 0.1591), (-5.922e-09, -0.3756, -0.1591), (-0.1529, -0.3756, 0.03104), (0.144, -0.3756, -0.06088), (0.1296, -0.3756, -0.08839), (0.03041, -0.3756, 0.156), (0.03041, -0.3756, -0.156), (-0.1102, -0.3823, 0.1125), (-0.08659, -0.3823, -0.1323), (0.1102, -0.3823, 0.1125), (-0.144, -0.3823, -0.06088), (0.08659, -0.3823, -0.1323), (-0.144, -0.3823, 0.06088), (-0.03041, -0.3823, -0.156), (0.1559, -0.3823, 3.83e-08), (0.05964, -0.3823, 0.147), (-0.05964, -0.3823, 0.147), (-0.1296, -0.3823, -0.08839), (0.1102, -0.3823, -0.1125), (0.144, -0.3823, 0.06088), (-5.922e-09, -0.3823, -0.1591), (-0.1529, -0.3823, 0.03104), (0.144, -0.3823, -0.06088), (0.03041, -0.3823, 0.156), (-0.08659, -0.3823, 0.1323), (-0.1102, -0.3823, -0.1125), (0.1296, -0.3823, 0.08839), (-0.1529, -0.3823, -0.03104), (0.05964, -0.3823, -0.147), (-0.1559, -0.3823, 1.711e-07), (-0.1296, -0.3823, 0.08839), (-0.05964, -0.3823, -0.147), (0.1529, -0.3823, -0.03104), (0.08659, -0.3823, 0.1323), (-0.03041, -0.3823, 0.156), (0.1529, -0.3823, 0.03104), (4.486e-08, -0.3823, 0.1591), (0.1296, -0.3823, -0.08839), (0.03041, -0.3823, -0.156), (0.1113, -0.6417, -0.1136), (0.06023, -0.6417, -0.1484), (0.0307, -0.6417, -0.1576), (-6.49e-09, -0.6417, -0.1606), (-0.0307, -0.6417, -0.1576), (-0.06023, -0.6417, -0.1484), (-0.08743, -0.6417, -0.1336), (-0.1113, -0.6417, -0.1136), (-0.1309, -0.6417, -0.08925), (-0.1454, -0.6417, -0.06148), (-0.1544, -0.6417, -0.03134), (-0.1574, -0.6417, 1.721e-07), (-0.1544, -0.6417, 0.03134), (-0.1454, -0.6417, 0.06148), (-0.03051, -0.3872, 0.1566), (4.484e-08, -0.3872, 0.1596), (-6.122e-09, -0.3872, -0.1596), (-0.03051, -0.3872, -0.1566), (0.1534, -0.3872, 0.03114), (0.1564, -0.3872, 3.82e-08), (-0.1534, -0.3872, 0.03115), (-0.1445, -0.3872, 0.06109), (0.1445, -0.3872, -0.06109), (0.13, -0.3872, -0.08869), (0.03051, -0.3872, 0.1566), (0.05985, -0.3872, 0.1475), (-0.08689, -0.3872, 0.1327), (-0.05985, -0.3872, 0.1475), (0.1106, -0.3872, -0.1129), (-0.1106, -0.3872, -0.1129), (-0.13, -0.3872, -0.08869), (0.13, -0.3872, 0.08869), (0.1445, -0.3872, 0.06109), (0.05985, -0.3872, -0.1475), (0.03051, -0.3872, -0.1566), (-0.1564, -0.3872, 1.714e-07), (0.1534, -0.3872, -0.03114), (-0.05985, -0.3872, -0.1475), (-0.08689, -0.3872, -0.1327), (-0.1106, -0.3872, 0.1129), (0.1106, -0.3872, 0.1129), (-0.1445, -0.3872, -0.06109), (-0.1534, -0.3872, -0.03114), (0.08689, -0.3872, -0.1327), (-0.13, -0.3872, 0.08869), (0.08689, -0.3872, 0.1327), (-0.03065, -0.3906, 0.1573), (-6.381e-09, -0.3906, -0.1603), (0.1541, -0.3906, 0.03128), (-0.1541, -0.3906, 0.03128), (0.1451, -0.3906, -0.06136), (0.03065, -0.3906, 0.1573), (-0.08727, -0.3906, 0.1333), (-0.1111, -0.3906, -0.1134), (0.1306, -0.3906, 0.08909), (0.06011, -0.3906, -0.1481), (-0.1571, -0.3906, 1.719e-07), (0.1541, -0.3906, -0.03128), (-0.06011, -0.3906, -0.1481), (-0.1111, -0.3906, 0.1134), (0.1111, -0.3906, 0.1134), (-0.1451, -0.3906, -0.06136), (0.08727, -0.3906, -0.1333), (4.48e-08, -0.3906, 0.1603), (-0.03065, -0.3906, -0.1573), (0.1571, -0.3906, 3.808e-08), (-0.1451, -0.3906, 0.06136), (0.1306, -0.3906, -0.08909), (0.06011, -0.3906, 0.1481), (-0.06011, -0.3906, 0.1481), (0.1111, -0.3906, -0.1134), (-0.1306, -0.3906, -0.08909), (0.1451, -0.3906, 0.06136), (0.03065, -0.3906, -0.1573), (-0.08727, -0.3906, -0.1333), (-0.1541, -0.3906, -0.03128), (-0.1306, -0.3906, 0.08909), (0.08727, -0.3906, 0.1333), (0.03041, -0.6441, 0.156), (4.486e-08, -0.6441, 0.1591), (0.05964, -0.6441, 0.147), (0.08659, -0.6441, 0.1323), (0.1102, -0.6441, 0.1125), (0.1296, -0.6441, 0.08839), (0.144, -0.6441, 0.06088), (0.1529, -0.6441, 0.03104), (0.1559, -0.6441, 3.83e-08), (0.1529, -0.6441, -0.03104), (0.144, -0.6441, -0.06088), (0.1296, -0.6441, -0.08839), (0.1102, -0.6441, -0.1125), (0.08659, -0.6441, -0.1323), (0.05964, -0.6441, -0.147), (0.03041, -0.6441, -0.156), (-5.922e-09, -0.6441, -0.1591), (-0.03041, -0.6441, -0.156), (-0.05964, -0.6441, -0.147), (-0.08659, -0.6441, -0.1323), (-0.1102, -0.6441, -0.1125), (-0.1296, -0.6441, -0.08839), (-0.144, -0.6441, -0.06088), (-0.1529, -0.6441, -0.03104), (-0.1559, -0.6441, 1.711e-07), (-0.1529, -0.6441, 0.03104), (-0.144, -0.6441, 0.06088), (-0.1296, -0.6441, 0.08839), (-0.1102, -0.6441, 0.1125), (-0.08659, -0.6441, 0.1323), (-0.05964, -0.6441, 0.147), (-0.03041, -0.6441, 0.156), (0.03041, -0.6576, 0.156), (4.486e-08, -0.6576, 0.1591), (0.05964, -0.6576, 0.147), (0.08659, -0.6576, 0.1323), (0.1102, -0.6576, 0.1125), (0.1296, -0.6576, 0.08839), (0.144, -0.6576, 0.06088), (0.1529, -0.6576, 0.03104), (0.1559, -0.6576, 3.83e-08), (0.1529, -0.6576, -0.03104), (0.144, -0.6576, -0.06088), (0.1296, -0.6576, -0.08839), (0.1102, -0.6576, -0.1125), (0.08659, -0.6576, -0.1323), (0.05964, -0.6576, -0.147), (0.03041, -0.6576, -0.156), (-5.922e-09, -0.6576, -0.1591), (-0.03041, -0.6576, -0.156), (-0.05964, -0.6576, -0.147), (-0.08659, -0.6576, -0.1323), (-0.1102, -0.6576, -0.1125), (-0.1296, -0.6576, -0.08839), (-0.144, -0.6576, -0.06088), (-0.1529, -0.6576, -0.03104), (-0.1559, -0.6576, 1.711e-07), (-0.1529, -0.6576, 0.03104), (-0.144, -0.6576, 0.06088), (-0.1296, -0.6576, 0.08839), (-0.1102, -0.6576, 0.1125), (-0.08659, -0.6576, 0.1323), (-0.05964, -0.6576, 0.147), (-0.03041, -0.6576, 0.156), (-0.08743, -0.6417, 0.1336), (0.1309, -0.6417, 0.08925), (0.1574, -0.6417, 2.663e-08), (-0.1309, -0.6417, 0.08925), (0.08743, -0.6417, 0.1336), (-0.0307, -0.6417, 0.1576), (0.1544, -0.6417, 0.03134), (0.1309, -0.6417, -0.08925), (0.06023, -0.6417, 0.1484), (-0.06023, -0.6417, 0.1484), (0.1454, -0.6417, 0.06148), (0.1544, -0.6417, -0.03134), (0.1454, -0.6417, -0.06148), (-0.1113, -0.6417, 0.1136), (0.1113, -0.6417, 0.1136), (0.08743, -0.6417, -0.1336), (4.473e-08, -0.6417, 0.1606), (0.0307, -0.6417, 0.1576), (-0.1102, -0.6471, 0.1125), (-0.08659, -0.6471, 0.1323), (-0.08659, -0.6471, -0.1323), (-0.1102, -0.6471, -0.1125), (0.1102, -0.6471, 0.1125), (0.1296, -0.6471, 0.08839), (-0.144, -0.6471, -0.06088), (-0.1529, -0.6471, -0.03104), (0.08659, -0.6471, -0.1323), (0.05964, -0.6471, -0.147), (-0.1559, -0.6471, 1.711e-07), (-0.144, -0.6471, 0.06088), (-0.1296, -0.6471, 0.08839), (-0.03041, -0.6471, -0.156), (-0.05964, -0.6471, -0.147), (0.1559, -0.6471, 3.83e-08), (0.1529, -0.6471, -0.03104), (0.05964, -0.6471, 0.147), (0.08659, -0.6471, 0.1323), (-0.05964, -0.6471, 0.147), (-0.03041, -0.6471, 0.156), (-0.1296, -0.6471, -0.08839), (0.1102, -0.6471, -0.1125), (0.144, -0.6471, 0.06088), (0.1529, -0.6471, 0.03104), (4.486e-08, -0.6471, 0.1591), (-5.922e-09, -0.6471, -0.1591), (-0.1529, -0.6471, 0.03104), (0.144, -0.6471, -0.06088), (0.1296, -0.6471, -0.08839), (0.03041, -0.6471, 0.156), (0.03041, -0.6471, -0.156), (-0.1102, -0.6539, 0.1125), (-0.08659, -0.6539, -0.1323), (0.1102, -0.6539, 0.1125), (-0.144, -0.6539, -0.06088), (0.08659, -0.6539, -0.1323), (-0.144, -0.6539, 0.06088), (-0.03041, -0.6539, -0.156), (0.1559, -0.6539, 3.83e-08), (0.05964, -0.6539, 0.147), (-0.05964, -0.6539, 0.147), (-0.1296, -0.6539, -0.08839), (0.1102, -0.6539, -0.1125), (0.144, -0.6539, 0.06088), (-5.922e-09, -0.6539, -0.1591), (-0.1529, -0.6539, 0.03104), (0.144, -0.6539, -0.06088), (0.03041, -0.6539, 0.156), (-0.08659, -0.6539, 0.1323), (-0.1102, -0.6539, -0.1125), (0.1296, -0.6539, 0.08839), (-0.1529, -0.6539, -0.03104), (0.05964, -0.6539, -0.147), (-0.1559, -0.6539, 1.711e-07), (-0.1296, -0.6539, 0.08839), (-0.05964, -0.6539, -0.147), (0.1529, -0.6539, -0.03104), (0.08659, -0.6539, 0.1323), (-0.03041, -0.6539, 0.156), (0.1529, -0.6539, 0.03104), (4.486e-08, -0.6539, 0.1591), (0.1296, -0.6539, -0.08839), (0.03041, -0.6539, -0.156), (-0.03051, -0.6588, 0.1566), (4.484e-08, -0.6588, 0.1596), (-6.122e-09, -0.6588, -0.1596), (-0.03051, -0.6588, -0.1566), (0.1534, -0.6588, 0.03114), (0.1564, -0.6588, 3.82e-08), (-0.1534, -0.6588, 0.03115), (-0.1445, -0.6588, 0.06109), (0.1445, -0.6588, -0.06109), (0.13, -0.6588, -0.08869), (0.03051, -0.6588, 0.1566), (0.05985, -0.6588, 0.1475), (-0.08689, -0.6588, 0.1327), (-0.05985, -0.6588, 0.1475), (0.1106, -0.6588, -0.1129), (-0.1106, -0.6588, -0.1129), (-0.13, -0.6588, -0.08869), (0.13, -0.6588, 0.08869), (0.1445, -0.6588, 0.06109), (0.05985, -0.6588, -0.1475), (0.03051, -0.6588, -0.1566), (-0.1564, -0.6588, 1.714e-07), (0.1534, -0.6588, -0.03114), (-0.05985, -0.6588, -0.1475), (-0.08689, -0.6588, -0.1327), (-0.1106, -0.6588, 0.1129), (0.1106, -0.6588, 0.1129), (-0.1445, -0.6588, -0.06109), (-0.1534, -0.6588, -0.03114), (0.08689, -0.6588, -0.1327), (-0.13, -0.6588, 0.08869), (0.08689, -0.6588, 0.1327), (-0.03065, -0.6622, 0.1573), (0.1306, -0.9338, 0.08909), (-0.1541, -0.6622, 0.03128), (0.1451, -0.6622, -0.06136), (0.03065, -0.6622, 0.1573), (-0.08727, -0.6622, 0.1333), (-0.1111, -0.9338, -0.1134), (-0.1454, -1.185, 0.06148), (0.1541, -0.6622, -0.03128), (-0.1544, -1.185, 0.03134), (-0.1111, -0.6622, 0.1134), (-0.1574, -1.185, 1.721e-07), (-0.1544, -1.185, -0.03134), (-0.1454, -1.185, -0.06148), (-0.1309, -1.185, -0.08925), (-0.03065, -0.6622, -0.1573), (0.1571, -0.6622, 3.808e-08), (-0.1113, -1.185, -0.1136), (0.1306, -0.6622, -0.08909), (0.06011, -0.6622, 0.1481), (-0.08743, -1.185, -0.1336), (-0.06023, -1.185, -0.1484), (-0.1306, -0.6622, -0.08909), (0.1451, -0.6622, 0.06136), (-0.0307, -1.185, -0.1576), (-6.49e-09, -1.185, -0.1606), (0.0307, -1.185, -0.1576), (0.06023, -1.185, -0.1484), (0.1113, -1.185, -0.1136), (0.1113, -0.9132, -0.1136), (0.06023, -0.9132, -0.1484), (0.0307, -0.9132, -0.1576), (-6.49e-09, -0.9132, -0.1606), (-0.0307, -0.9132, -0.1576), (-0.06023, -0.9132, -0.1484), (-0.08743, -0.9132, -0.1336), (-0.1113, -0.9132, -0.1136), (-0.1309, -0.9132, -0.08925), (-0.1454, -0.9132, -0.06148), (-0.1544, -0.9132, -0.03134), (-0.1574, -0.9132, 1.721e-07), (-0.1544, -0.9132, 0.03134), (-0.1454, -0.9132, 0.06148), (0.1451, -0.9338, 0.06136), (-6.381e-09, -0.6622, -0.1603), (0.1541, -0.6622, 0.03128), (0.06011, -0.9338, 0.1481), (0.1306, -0.9338, -0.08909), (0.1571, -0.9338, 3.808e-08), (-0.1111, -0.6622, -0.1134), (0.1306, -0.6622, 0.08909), (0.06011, -0.6622, -0.1481), (-0.1571, -0.6622, 1.719e-07), (-0.06011, -0.6622, -0.1481), (0.1111, -0.6622, 0.1134), (-0.1451, -0.6622, -0.06136), (0.08727, -0.6622, -0.1333), (4.48e-08, -0.6622, 0.1603), (0.1541, -0.9338, -0.03128), (-0.1451, -0.6622, 0.06136), (0.03065, -0.9338, 0.1573), (0.1451, -0.9338, -0.06136), (-0.06011, -0.6622, 0.1481), (0.1111, -0.6622, -0.1134), (0.03065, -0.6622, -0.1573), (-0.08727, -0.6622, -0.1333), (-0.1541, -0.6622, -0.03128), (-0.1306, -0.6622, 0.08909), (0.08727, -0.6622, 0.1333), (0.03041, -0.9157, 0.156), (4.486e-08, -0.9157, 0.1591), (0.05964, -0.9157, 0.147), (0.08659, -0.9157, 0.1323), (0.1102, -0.9157, 0.1125), (0.1296, -0.9157, 0.08839), (0.144, -0.9157, 0.06088), (0.1529, -0.9157, 0.03104), (0.1559, -0.9157, 3.83e-08), (0.1529, -0.9157, -0.03104), (0.144, -0.9157, -0.06088), (0.1296, -0.9157, -0.08839), (0.1102, -0.9157, -0.1125), (0.08659, -0.9157, -0.1323), (0.05964, -0.9157, -0.147), (0.03041, -0.9157, -0.156), (-5.922e-09, -0.9157, -0.1591), (-0.03041, -0.9157, -0.156), (-0.05964, -0.9157, -0.147), (-0.08659, -0.9157, -0.1323), (-0.1102, -0.9157, -0.1125), (-0.1296, -0.9157, -0.08839), (-0.144, -0.9157, -0.06088), (-0.1529, -0.9157, -0.03104), (-0.1559, -0.9157, 1.711e-07), (-0.1529, -0.9157, 0.03104), (-0.144, -0.9157, 0.06088), (-0.1296, -0.9157, 0.08839), (-0.1102, -0.9157, 0.1125), (-0.08659, -0.9157, 0.1323), (-0.05964, -0.9157, 0.147), (-0.03041, -0.9157, 0.156), (0.03041, -0.9292, 0.156), (4.486e-08, -0.9292, 0.1591), (0.05964, -0.9292, 0.147), (0.08659, -0.9292, 0.1323), (0.1102, -0.9292, 0.1125), (0.1296, -0.9292, 0.08839), (0.144, -0.9292, 0.06088), (0.1529, -0.9292, 0.03104), (0.1559, -0.9292, 3.83e-08), (0.1529, -0.9292, -0.03104), (0.144, -0.9292, -0.06088), (0.1296, -0.9292, -0.08839), (0.1102, -0.9292, -0.1125), (0.08659, -0.9292, -0.1323), (0.05964, -0.9292, -0.147), (0.03041, -0.9292, -0.156), (-5.922e-09, -0.9292, -0.1591), (-0.03041, -0.9292, -0.156), (-0.05964, -0.9292, -0.147), (-0.08659, -0.9292, -0.1323), (-0.1102, -0.9292, -0.1125), (-0.1296, -0.9292, -0.08839), (-0.144, -0.9292, -0.06088), (-0.1529, -0.9292, -0.03104), (-0.1559, -0.9292, 1.711e-07), (-0.1529, -0.9292, 0.03104), (-0.144, -0.9292, 0.06088), (-0.1296, -0.9292, 0.08839), (-0.1102, -0.9292, 0.1125), (-0.08659, -0.9292, 0.1323), (-0.05964, -0.9292, 0.147), (-0.03041, -0.9292, 0.156), (-0.08743, -0.9132, 0.1336), (0.1309, -0.9132, 0.08925), (0.1574, -0.9132, 2.663e-08), (-0.1309, -0.9132, 0.08925), (0.08743, -0.9132, 0.1336), (-0.0307, -0.9132, 0.1576), (0.1544, -0.9132, 0.03134), (0.1309, -0.9132, -0.08925), (0.06023, -0.9132, 0.1484), (-0.06023, -0.9132, 0.1484), (0.1454, -0.9132, 0.06148), (0.1544, -0.9132, -0.03134), (0.1454, -0.9132, -0.06148), (-0.1113, -0.9132, 0.1136), (0.1113, -0.9132, 0.1136), (0.08743, -0.9132, -0.1336), (4.473e-08, -0.9132, 0.1606), (0.0307, -0.9132, 0.1576), (-0.1102, -0.9187, 0.1125), (-0.08659, -0.9187, 0.1323), (-0.08659, -0.9187, -0.1323), (-0.1102, -0.9187, -0.1125), (0.1102, -0.9187, 0.1125), (0.1296, -0.9187, 0.08839), (-0.144, -0.9187, -0.06088), (-0.1529, -0.9187, -0.03104), (0.08659, -0.9187, -0.1323), (0.05964, -0.9187, -0.147), (-0.1559, -0.9187, 1.711e-07), (-0.144, -0.9187, 0.06088), (-0.1296, -0.9187, 0.08839), (-0.03041, -0.9187, -0.156), (-0.05964, -0.9187, -0.147), (0.1559, -0.9187, 3.83e-08), (0.1529, -0.9187, -0.03104), (0.05964, -0.9187, 0.147), (0.08659, -0.9187, 0.1323), (-0.05964, -0.9187, 0.147), (-0.03041, -0.9187, 0.156), (-0.1296, -0.9187, -0.08839), (0.1102, -0.9187, -0.1125), (0.144, -0.9187, 0.06088), (0.1529, -0.9187, 0.03104), (4.486e-08, -0.9187, 0.1591), (-5.922e-09, -0.9187, -0.1591), (-0.1529, -0.9187, 0.03104), (0.144, -0.9187, -0.06088), (0.1296, -0.9187, -0.08839), (0.03041, -0.9187, 0.156), (0.03041, -0.9187, -0.156), (-0.1102, -0.9254, 0.1125), (-0.08659, -0.9254, -0.1323), (0.1102, -0.9254, 0.1125), (-0.144, -0.9254, -0.06088), (0.08659, -0.9254, -0.1323), (-0.144, -0.9254, 0.06088), (-0.03041, -0.9254, -0.156), (0.1559, -0.9254, 3.83e-08), (0.05964, -0.9254, 0.147), (-0.05964, -0.9254, 0.147), (-0.1296, -0.9254, -0.08839), (0.1102, -0.9254, -0.1125), (0.144, -0.9254, 0.06088), (-5.922e-09, -0.9254, -0.1591), (-0.1529, -0.9254, 0.03104), (0.144, -0.9254, -0.06088), (0.03041, -0.9254, 0.156), (-0.08659, -0.9254, 0.1323), (-0.1102, -0.9254, -0.1125), (0.1296, -0.9254, 0.08839), (-0.1529, -0.9254, -0.03104), (0.05964, -0.9254, -0.147), (-0.1559, -0.9254, 1.711e-07), (-0.1296, -0.9254, 0.08839), (-0.05964, -0.9254, -0.147), (0.1529, -0.9254, -0.03104), (0.08659, -0.9254, 0.1323), (-0.03041, -0.9254, 0.156), (0.1529, -0.9254, 0.03104), (4.486e-08, -0.9254, 0.1591), (0.1296, -0.9254, -0.08839), (0.03041, -0.9254, -0.156), (-0.03051, -0.9303, 0.1566), (4.484e-08, -0.9303, 0.1596), (-6.122e-09, -0.9303, -0.1596), (-0.03051, -0.9303, -0.1566), (0.1534, -0.9303, 0.03114), (0.1564, -0.9303, 3.82e-08), (-0.1534, -0.9303, 0.03115), (-0.1445, -0.9303, 0.06109), (0.1445, -0.9303, -0.06109), (0.13, -0.9303, -0.08869), (0.03051, -0.9303, 0.1566), (0.05985, -0.9303, 0.1475), (-0.08689, -0.9303, 0.1327), (-0.05985, -0.9303, 0.1475), (0.1106, -0.9303, -0.1129), (-0.1106, -0.9303, -0.1129), (-0.13, -0.9303, -0.08869), (0.13, -0.9303, 0.08869), (0.1445, -0.9303, 0.06109), (0.05985, -0.9303, -0.1475), (0.03051, -0.9303, -0.1566), (-0.1564, -0.9303, 1.714e-07), (0.1534, -0.9303, -0.03114), (-0.05985, -0.9303, -0.1475), (-0.08689, -0.9303, -0.1327), (-0.1106, -0.9303, 0.1129), (0.1106, -0.9303, 0.1129), (-0.1445, -0.9303, -0.06109), (-0.1534, -0.9303, -0.03114), (0.08689, -0.9303, -0.1327), (-0.13, -0.9303, 0.08869), (0.08689, -0.9303, 0.1327), (-0.03065, -0.9338, 0.1573), (-6.381e-09, -0.9338, -0.1603), (0.1541, -0.9338, 0.03128), (-0.1541, -0.9338, 0.03128), (-0.08727, -0.9338, 0.1333), (0.06011, -0.9338, -0.1481), (-0.1571, -0.9338, 1.719e-07), (-0.06011, -0.9338, -0.1481), (-0.1111, -0.9338, 0.1134), (0.1111, -0.9338, 0.1134), (0.08727, -0.9338, -0.1333), (4.48e-08, -0.9338, 0.1603), (-0.03065, -0.9338, -0.1573), (-0.06011, -0.9338, 0.1481), (0.1111, -0.9338, -0.1134), (-0.1306, -0.9338, -0.08909), (0.03065, -0.9338, -0.1573), (-0.1306, -0.9338, 0.08909), (0.08727, -0.9338, 0.1333), (-0.1451, -0.9338, -0.06136), (-0.1451, -0.9338, 0.06136), (-0.08727, -0.9338, -0.1333), (-0.1541, -0.9338, -0.03128), (-0.08743, -1.185, 0.1336), (0.1309, -1.185, 0.08925), (0.1574, -1.185, 2.663e-08), (-0.1309, -1.185, 0.08925), (0.08743, -1.185, 0.1336), (-0.0307, -1.185, 0.1576), (0.1544, -1.185, 0.03134), (0.1309, -1.185, -0.08925), (0.06023, -1.185, 0.1484), (-0.06023, -1.185, 0.1484), (0.1454, -1.185, 0.06148), (0.1544, -1.185, -0.03134), (0.1454, -1.185, -0.06148), (-0.1113, -1.185, 0.1136), (0.1113, -1.185, 0.1136), (0.08743, -1.185, -0.1336), (4.473e-08, -1.185, 0.1606), (0.0307, -1.185, 0.1576), (-0.2245, -1.185, 0.09491), (-0.2383, -1.185, 0.04838), (-0.243, -1.185, 2.482e-07), (-0.2383, -1.185, -0.04838), (-0.2245, -1.185, -0.09491), (-0.202, -1.185, -0.1378), (-0.1718, -1.185, -0.1754), (-0.135, -1.185, -0.2062), (-0.09298, -1.185, -0.2291), (-0.0474, -1.185, -0.2432), (-3.197e-08, -1.185, -0.248), (0.0474, -1.185, -0.2432), (0.09298, -1.185, -0.2291), (0.1718, -1.185, -0.1754), (-0.135, -1.185, 0.2062), (0.202, -1.185, 0.1378), (0.243, -1.185, 2.364e-08), (-0.202, -1.185, 0.1378), (0.135, -1.185, 0.2062), (-0.0474, -1.185, 0.2432), (0.2383, -1.185, 0.04838), (0.202, -1.185, -0.1378), (0.09298, -1.185, 0.2291), (-0.09297, -1.185, 0.2291), (0.2245, -1.185, 0.09491), (0.2383, -1.185, -0.04838), (0.2245, -1.185, -0.09491), (-0.1718, -1.185, 0.1754), (0.1718, -1.185, 0.1754), (0.135, -1.185, -0.2062), (4.711e-08, -1.185, 0.248), (0.0474, -1.185, 0.2432), (-0.04094, -1.185, -0.2101), (-2.432e-08, -1.185, -0.2142), (0.1484, -1.185, 0.1515), (0.1166, -1.185, 0.1781), (-0.1939, -1.185, -0.08197), (-0.1745, -1.185, -0.119), (-0.1166, -1.185, 0.1781), (-0.1484, -1.185, 0.1515), (-0.0803, -1.185, 0.1979), (0.0803, -1.185, 0.1979), (0.1939, -1.185, -0.08197), (0.2058, -1.185, -0.04179), (-0.2098, -1.185, 2.171e-07), (-0.2058, -1.185, -0.04179), (0.2058, -1.185, 0.04179), (0.1939, -1.185, 0.08197), (-0.0803, -1.185, -0.1979), (0.04094, -1.185, 0.2101), (4.397e-08, -1.185, 0.2142), (0.1484, -1.185, -0.1515), (0.1745, -1.185, -0.119), (-0.1484, -1.185, -0.1515), (-0.1166, -1.185, -0.1781), (0.2098, -1.185, 2.318e-08), (0.04094, -1.185, -0.2101), (0.0803, -1.185, -0.1979), (0.1745, -1.185, 0.119), (-0.2058, -1.185, 0.04179), (0.1166, -1.185, -0.1781), (-0.04094, -1.185, 0.2101), (-0.1939, -1.185, 0.08197), (-0.1745, -1.185, 0.119), (0.1308, -1.142, 0.08922), (-0.1543, -1.142, -0.03133), (-0.08741, -1.142, -0.1335), (-0.1454, -1.142, 0.06146), (-0.1454, -1.142, -0.06146), (-0.1112, -1.142, -0.1136), (0.1454, -1.142, -0.06146), (0.03069, -1.142, 0.1575), (0.1543, -1.142, -0.03133), (0.1573, -1.142, 2.858e-08), (0.1308, -1.142, -0.08922), (0.06021, -1.142, 0.1484), (0.1454, -1.142, 0.06146), (0.08741, -1.142, 0.1335), (-0.1308, -1.142, 0.08922), (-0.06021, -1.142, 0.1484), (4.474e-08, -1.142, 0.1606), (0.08741, -1.142, -0.1335), (0.1112, -1.142, 0.1136), (0.1543, -1.142, 0.03133), (0.03069, -1.142, -0.1575), (0.1112, -1.142, -0.1136), (-0.06021, -1.142, -0.1484), (-0.1573, -1.142, 1.72e-07), (0.06021, -1.142, -0.1484), (-6.472e-09, -1.142, -0.1606), (-0.1543, -1.142, 0.03133), (-0.03069, -1.142, -0.1575), (-0.1308, -1.142, -0.08922), (-0.03069, -1.142, 0.1575), (-0.08741, -1.142, 0.1335), (-0.1112, -1.142, 0.1136), (-0.2245, -1.315, 0.09491), (-0.2383, -1.315, 0.04838), (-0.243, -1.315, 2.482e-07), (-0.2383, -1.315, -0.04838), (-0.2245, -1.315, -0.09491), (-0.202, -1.315, -0.1378), (-0.1718, -1.315, -0.1754), (-0.135, -1.315, -0.2062), (-0.09298, -1.315, -0.2291), (-0.0474, -1.315, -0.2432), (-3.197e-08, -1.315, -0.248), (0.0474, -1.315, -0.2432), (0.09298, -1.315, -0.2291), (0.1718, -1.315, -0.1754), (-0.135, -1.315, 0.2062), (0.202, -1.315, 0.1378), (0.243, -1.315, 2.364e-08), (-0.202, -1.315, 0.1378), (0.135, -1.315, 0.2062), (-0.0474, -1.315, 0.2432), (0.2383, -1.315, 0.04838), (0.202, -1.315, -0.1378), (0.09298, -1.315, 0.2291), (-0.09297, -1.315, 0.2291), (0.2245, -1.315, 0.09491), (0.2383, -1.315, -0.04838), (0.2245, -1.315, -0.09491), (-0.1718, -1.315, 0.1754), (0.1718, -1.315, 0.1754), (0.135, -1.315, -0.2062), (4.711e-08, -1.315, 0.248), (0.0474, -1.315, 0.2432), (-0.09298, -1.197, -0.2291), (-0.0474, -1.197, -0.2432), (0.0474, -1.197, -0.2432), (0.09298, -1.197, -0.2291), (-0.09297, -1.197, 0.2291), (-0.135, -1.197, 0.2062), (-0.243, -1.197, 2.482e-07), (-0.2383, -1.197, -0.04838), (-0.0474, -1.197, 0.2432), (0.2245, -1.197, -0.09491), (0.2383, -1.197, -0.04838), (-0.1718, -1.197, -0.1754), (-0.135, -1.197, -0.2062), (0.202, -1.197, -0.1378), (-0.1718, -1.197, 0.1754), (-0.202, -1.197, 0.1378), (0.243, -1.197, 2.364e-08), (0.2383, -1.197, 0.04838), (0.135, -1.197, -0.2062), (0.1718, -1.197, -0.1754), (-3.197e-08, -1.197, -0.248), (-0.2383, -1.197, 0.04838), (0.135, -1.197, 0.2062), (0.09298, -1.197, 0.2291), (0.0474, -1.197, 0.2432), (4.711e-08, -1.197, 0.248), (-0.202, -1.197, -0.1378), (0.202, -1.197, 0.1378), (0.1718, -1.197, 0.1754), (-0.2245, -1.197, 0.09491), (0.2245, -1.197, 0.09491), (-0.2245, -1.197, -0.09491), (-2.974e-08, -1.185, -0.2382), (0.1296, -1.185, 0.198), (-0.194, -1.185, -0.1323), (-0.165, -1.185, 0.1684), (0.08929, -1.185, 0.22), (0.2288, -1.185, -0.04647), (-0.2288, -1.185, -0.04647), (0.2156, -1.185, 0.09115), (4.619e-08, -1.185, 0.2382), (0.194, -1.185, -0.1323), (-0.1296, -1.185, -0.198), (0.08929, -1.185, -0.22), (0.1296, -1.185, -0.198), (-0.04552, -1.185, 0.2336), (-0.194, -1.185, 0.1323), (-0.04552, -1.185, -0.2336), (0.165, -1.185, 0.1684), (-0.2156, -1.185, -0.09115), (-0.1296, -1.185, 0.198), (-0.08929, -1.185, 0.22), (0.2156, -1.185, -0.09115), (-0.2333, -1.185, 2.391e-07), (0.2288, -1.185, 0.04647), (-0.08929, -1.185, -0.22), (0.04552, -1.185, 0.2336), (0.165, -1.185, -0.1684), (-0.165, -1.185, -0.1684), (0.2333, -1.185, 2.35e-08), (0.04552, -1.185, -0.2336), (0.194, -1.185, 0.1323), (-0.2288, -1.185, 0.04647), (-0.2156, -1.185, 0.09115)], [], [(224, 1, 3, 225), (225, 3, 5, 226), (226, 5, 7, 227), (227, 7, 9, 228), (228, 9, 11, 229), (229, 11, 13, 230), (230, 13, 15, 231), (231, 15, 17, 232), (232, 17, 19, 233), (233, 19, 21, 234), (234, 21, 23, 235), (235, 23, 25, 236), (236, 25, 27, 237), (237, 27, 29, 238), (238, 29, 31, 239), (239, 31, 33, 240), (240, 33, 35, 241), (241, 35, 37, 242), (242, 37, 39, 243), (243, 39, 41, 244), (244, 41, 43, 245), (245, 43, 45, 246), (246, 45, 47, 247), (247, 47, 49, 248), (248, 49, 51, 249), (249, 51, 53, 250), (250, 53, 55, 251), (251, 55, 57, 252), (252, 57, 59, 253), (253, 59, 61, 254), (332, 320, 223, 193), (255, 63, 1, 224), (254, 61, 63, 255), (85, 84, 76, 75), (87, 86, 74, 73), (103, 102, 67, 66), (78, 104, 65, 64), (93, 87, 73, 72), (88, 107, 71, 70), (141, 121, 103, 109), (140, 119, 99, 108), (135, 118, 97, 102), (137, 120, 101, 105), (136, 141, 109, 104), (133, 116, 92, 98), (131, 115, 89, 95), (134, 140, 108, 100), (139, 117, 94, 107), (128, 113, 85, 90), (127, 139, 107, 88), (138, 112, 83, 106), (130, 114, 87, 93), (125, 138, 106, 84), (124, 111, 81, 82), (132, 137, 105, 96), (122, 136, 104, 78), (121, 135, 102, 103), (120, 134, 100, 101), (119, 133, 98, 99), (118, 132, 96, 97), (129, 131, 95, 91), (117, 130, 93, 94), (116, 129, 91, 92), (126, 128, 90, 86), (115, 127, 88, 89), (114, 126, 86, 87), (113, 125, 84, 85), (112, 124, 82, 83), (123, 110, 79, 80), (111, 123, 80, 81), (110, 122, 78, 79), (0, 2, 122, 110), (60, 62, 123, 111), (62, 0, 110, 123), (56, 58, 124, 112), (50, 52, 125, 113), (44, 46, 126, 114), (34, 36, 127, 115), (46, 48, 128, 126), (28, 30, 129, 116), (40, 42, 130, 117), (30, 32, 131, 129), (12, 14, 132, 118), (24, 26, 133, 119), (18, 20, 134, 120), (8, 10, 135, 121), (2, 4, 136, 122), (14, 16, 137, 132), (58, 60, 111, 124), (52, 54, 138, 125), (42, 44, 114, 130), (54, 56, 112, 138), (36, 38, 139, 127), (48, 50, 113, 128), (38, 40, 117, 139), (20, 22, 140, 134), (32, 34, 115, 131), (26, 28, 116, 133), (4, 6, 141, 136), (16, 18, 120, 137), (10, 12, 118, 135), (22, 24, 119, 140), (6, 8, 121, 141), (60, 172, 173, 62), (62, 173, 142, 0), (58, 171, 172, 60), (56, 170, 171, 58), (54, 169, 170, 56), (52, 168, 169, 54), (50, 167, 168, 52), (48, 166, 167, 50), (46, 165, 166, 48), (44, 164, 165, 46), (42, 163, 164, 44), (40, 162, 163, 42), (38, 161, 162, 40), (36, 160, 161, 38), (34, 159, 160, 36), (32, 158, 159, 34), (30, 157, 158, 32), (28, 156, 157, 30), (26, 155, 156, 28), (24, 154, 155, 26), (22, 153, 154, 24), (20, 152, 153, 22), (18, 151, 152, 20), (16, 150, 151, 18), (14, 149, 150, 16), (12, 148, 149, 14), (10, 147, 148, 12), (8, 146, 147, 10), (6, 145, 146, 8), (4, 144, 145, 6), (2, 143, 144, 4), (0, 142, 143, 2), (433, 416, 285, 286), (333, 321, 220, 221), (334, 322, 217, 218), (335, 323, 215, 216), (336, 324, 212, 213), (337, 334, 218, 219), (338, 325, 209, 210), (339, 326, 204, 205), (340, 338, 210, 211), (341, 327, 201, 202), (342, 328, 207, 208), (343, 341, 202, 203), (344, 329, 192, 194), (345, 330, 199, 200), (346, 331, 196, 197), (347, 344, 194, 195), (348, 333, 221, 222), (320, 348, 222, 223), (321, 337, 219, 220), (322, 335, 216, 217), (349, 336, 213, 214), (325, 342, 208, 209), (323, 349, 214, 215), (350, 339, 205, 206), (324, 340, 211, 212), (327, 345, 200, 201), (328, 350, 206, 207), (351, 346, 197, 198), (326, 343, 203, 204), (330, 351, 198, 199), (331, 347, 195, 196), (329, 332, 193, 192), (172, 254, 255, 173), (173, 255, 224, 142), (171, 253, 254, 172), (170, 252, 253, 171), (169, 251, 252, 170), (168, 250, 251, 169), (167, 249, 250, 168), (166, 248, 249, 167), (165, 247, 248, 166), (164, 246, 247, 165), (163, 245, 246, 164), (162, 244, 245, 163), (161, 243, 244, 162), (160, 242, 243, 161), (159, 241, 242, 160), (158, 240, 241, 159), (157, 239, 240, 158), (156, 238, 239, 157), (155, 237, 238, 156), (154, 236, 237, 155), (153, 235, 236, 154), (152, 234, 235, 153), (151, 233, 234, 152), (150, 232, 233, 151), (149, 231, 232, 150), (148, 230, 231, 149), (147, 229, 230, 148), (146, 228, 229, 147), (145, 227, 228, 146), (144, 226, 227, 145), (143, 225, 226, 144), (142, 224, 225, 143), (497, 480, 412, 413), (434, 417, 270, 271), (435, 418, 261, 262), (436, 419, 279, 280), (437, 420, 264, 265), (438, 437, 265, 266), (439, 421, 283, 284), (440, 422, 274, 275), (441, 423, 259, 260), (442, 424, 268, 269), (443, 425, 287, 257), (419, 426, 278, 279), (417, 442, 269, 270), (444, 427, 272, 273), (420, 428, 263, 264), (421, 429, 282, 283), (422, 444, 273, 274), (445, 430, 276, 277), (424, 431, 267, 268), (423, 432, 258, 259), (425, 433, 286, 287), (426, 445, 277, 278), (427, 434, 271, 272), (428, 435, 262, 263), (446, 436, 280, 281), (447, 443, 257, 256), (429, 446, 281, 282), (416, 439, 284, 285), (431, 438, 266, 267), (432, 447, 256, 258), (430, 440, 275, 276), (418, 441, 260, 261), (3, 1, 289, 309), (9, 7, 315, 313), (15, 13, 319, 311), (25, 23, 308, 301), (13, 11, 314, 319), (31, 29, 318, 306), (19, 17, 312, 304), (41, 39, 303, 296), (29, 27, 302, 318), (47, 45, 317, 294), (35, 33, 307, 299), (45, 43, 297, 317), (51, 49, 295, 292), (57, 55, 298, 290), (63, 61, 316, 288), (61, 59, 291, 316), (7, 5, 310, 315), (11, 9, 313, 314), (17, 15, 311, 312), (5, 3, 309, 310), (23, 21, 305, 308), (33, 31, 306, 307), (21, 19, 304, 305), (39, 37, 300, 303), (27, 25, 301, 302), (37, 35, 299, 300), (55, 53, 293, 298), (43, 41, 296, 297), (49, 47, 294, 295), (53, 51, 292, 293), (59, 57, 290, 291), (1, 63, 288, 289), (309, 289, 332, 329), (313, 315, 347, 331), (311, 319, 351, 330), (301, 308, 343, 326), (319, 314, 346, 351), (306, 318, 350, 328), (304, 312, 345, 327), (296, 303, 340, 324), (318, 302, 339, 350), (294, 317, 349, 323), (299, 307, 342, 325), (317, 297, 336, 349), (292, 295, 335, 322), (290, 298, 337, 321), (288, 316, 348, 320), (316, 291, 333, 348), (315, 310, 344, 347), (314, 313, 331, 346), (312, 311, 330, 345), (310, 309, 329, 344), (308, 305, 341, 343), (307, 306, 328, 342), (305, 304, 327, 341), (303, 300, 338, 340), (302, 301, 326, 339), (300, 299, 325, 338), (298, 293, 334, 337), (297, 296, 324, 336), (295, 294, 323, 335), (293, 292, 322, 334), (291, 290, 321, 333), (289, 288, 320, 332), (197, 196, 368, 356), (212, 211, 366, 378), (194, 192, 383, 381), (203, 202, 362, 380), (221, 220, 364, 352), (218, 217, 382, 377), (192, 193, 372, 383), (217, 216, 359, 382), (199, 198, 357, 376), (208, 207, 355, 374), (214, 213, 379, 373), (223, 222, 353, 371), (195, 194, 381, 367), (204, 203, 380, 369), (213, 212, 378, 379), (210, 209, 375, 365), (219, 218, 377, 363), (200, 199, 376, 360), (209, 208, 374, 375), (206, 205, 370, 354), (215, 214, 373, 358), (193, 223, 371, 372), (205, 204, 369, 370), (196, 195, 367, 368), (211, 210, 365, 366), (220, 219, 363, 364), (202, 201, 361, 362), (201, 200, 360, 361), (216, 215, 358, 359), (198, 197, 356, 357), (207, 206, 354, 355), (222, 221, 352, 353), (498, 481, 403, 404), (499, 482, 388, 389), (500, 483, 406, 407), (501, 484, 397, 398), (502, 500, 407, 408), (503, 485, 410, 411), (504, 486, 401, 402), (505, 487, 392, 393), (506, 488, 386, 387), (480, 503, 411, 412), (507, 489, 414, 415), (483, 490, 405, 406), (484, 491, 396, 397), (482, 506, 387, 388), (508, 492, 390, 391), (509, 507, 415, 385), (486, 493, 400, 401), (487, 508, 391, 392), (485, 494, 409, 410), (510, 495, 394, 395), (488, 496, 384, 386), (489, 497, 413, 414), (491, 510, 395, 396), (490, 498, 404, 405), (492, 499, 389, 390), (511, 501, 398, 399), (493, 511, 399, 400), (494, 502, 408, 409), (495, 505, 393, 394), (496, 509, 385, 384), (481, 504, 402, 403), (356, 368, 441, 418), (378, 366, 440, 430), (381, 383, 447, 432), (380, 362, 438, 431), (352, 364, 439, 416), (377, 382, 446, 429), (383, 372, 443, 447), (382, 359, 436, 446), (376, 357, 435, 428), (374, 355, 434, 427), (373, 379, 445, 426), (371, 353, 433, 425), (367, 381, 432, 423), (369, 380, 431, 424), (379, 378, 430, 445), (365, 375, 444, 422), (363, 377, 429, 421), (360, 376, 428, 420), (375, 374, 427, 444), (354, 370, 442, 417), (358, 373, 426, 419), (372, 371, 425, 443), (370, 369, 424, 442), (368, 367, 423, 441), (366, 365, 422, 440), (364, 363, 421, 439), (362, 361, 437, 438), (361, 360, 420, 437), (359, 358, 419, 436), (357, 356, 418, 435), (355, 354, 417, 434), (353, 352, 416, 433), (275, 274, 462, 450), (256, 257, 473, 478), (266, 265, 464, 476), (281, 280, 458, 475), (272, 271, 479, 474), (271, 270, 457, 479), (262, 261, 453, 471), (277, 276, 451, 469), (268, 267, 477, 470), (286, 285, 449, 467), (258, 256, 478, 465), (267, 266, 476, 477), (282, 281, 475, 459), (264, 263, 472, 463), (273, 272, 474, 461), (257, 287, 468, 473), (263, 262, 471, 472), (260, 259, 466, 452), (269, 268, 470, 456), (278, 277, 469, 454), (287, 286, 467, 468), (284, 283, 460, 448), (259, 258, 465, 466), (265, 264, 463, 464), (274, 273, 461, 462), (283, 282, 459, 460), (280, 279, 455, 458), (270, 269, 456, 457), (279, 278, 454, 455), (261, 260, 452, 453), (276, 275, 450, 451), (285, 284, 448, 449), (450, 462, 504, 481), (478, 473, 509, 496), (476, 464, 505, 495), (475, 458, 502, 494), (474, 479, 511, 493), (479, 457, 501, 511), (471, 453, 499, 492), (469, 451, 498, 490), (470, 477, 510, 491), (467, 449, 497, 489), (465, 478, 496, 488), (477, 476, 495, 510), (459, 475, 494, 485), (463, 472, 508, 487), (461, 474, 493, 486), (473, 468, 507, 509), (472, 471, 492, 508), (452, 466, 506, 482), (456, 470, 491, 484), (454, 469, 490, 483), (468, 467, 489, 507), (448, 460, 503, 480), (466, 465, 488, 506), (464, 463, 487, 505), (462, 461, 486, 504), (460, 459, 485, 503), (458, 455, 500, 502), (457, 456, 484, 501), (455, 454, 483, 500), (453, 452, 482, 499), (451, 450, 481, 498), (449, 448, 480, 497), (79, 78, 64, 174), (576, 559, 515, 516), (578, 561, 524, 525), (583, 565, 519, 520), (585, 567, 513, 514), (561, 568, 523, 524), (559, 585, 514, 515), (586, 570, 517, 518), (565, 586, 518, 519), (587, 573, 521, 522), (568, 587, 522, 523), (570, 576, 516, 517), (573, 583, 520, 521), (391, 390, 544, 530), (388, 387, 557, 552), (397, 396, 540, 555), (406, 405, 542, 553), (415, 414, 539, 526), (412, 411, 556, 551), (387, 386, 537, 557), (393, 392, 531, 548), (402, 401, 529, 549), (411, 410, 533, 556), (408, 407, 554, 547), (398, 397, 555, 545), (407, 406, 553, 554), (389, 388, 552, 543), (404, 403, 550, 541), (413, 412, 551, 538), (403, 402, 549, 550), (384, 385, 527, 536), (394, 393, 548, 534), (400, 399, 546, 528), (409, 408, 547, 532), (399, 398, 545, 546), (390, 389, 543, 544), (405, 404, 541, 542), (396, 395, 535, 540), (414, 413, 538, 539), (386, 384, 536, 537), (395, 394, 534, 535), (410, 409, 532, 533), (392, 391, 530, 531), (401, 400, 528, 529), (385, 415, 526, 527), (530, 544, 584, 560), (552, 557, 589, 572), (555, 540, 582, 574), (553, 542, 583, 573), (526, 539, 581, 558), (551, 556, 588, 571), (557, 537, 580, 589), (548, 531, 577, 569), (549, 529, 576, 570), (556, 533, 578, 588), (547, 554, 587, 568), (545, 555, 574, 567), (554, 553, 573, 587), (543, 552, 572, 566), (541, 550, 586, 565), (538, 551, 571, 564), (550, 549, 570, 586), (536, 527, 575, 563), (534, 548, 569, 562), (528, 546, 585, 559), (532, 547, 568, 561), (546, 545, 567, 585), (544, 543, 566, 584), (542, 541, 565, 583), (540, 535, 579, 582), (539, 538, 564, 581), (537, 536, 563, 580), (535, 534, 562, 579), (533, 532, 561, 578), (531, 530, 560, 577), (529, 528, 559, 576), (527, 526, 558, 575), (663, 654, 619, 620), (721, 704, 650, 651), (664, 655, 595, 596), (665, 656, 598, 599), (666, 665, 599, 600), (667, 657, 617, 618), (668, 658, 593, 594), (670, 659, 621, 591), (656, 660, 597, 598), (658, 662, 592, 593), (659, 663, 620, 621), (660, 664, 596, 597), (671, 670, 591, 590), (654, 667, 618, 619), (661, 666, 600, 601), (662, 671, 590, 592), (655, 668, 594, 595), (722, 705, 641, 642), (723, 706, 626, 627), (724, 707, 644, 645), (725, 708, 635, 636), (726, 724, 645, 646), (727, 709, 648, 649), (728, 710, 639, 640), (729, 711, 630, 631), (730, 712, 624, 625), (704, 727, 649, 650), (731, 713, 652, 653), (707, 714, 643, 644), (708, 715, 634, 635), (706, 730, 625, 626), (732, 716, 628, 629), (733, 731, 653, 623), (710, 717, 638, 639), (711, 732, 629, 630), (709, 718, 647, 648), (734, 719, 632, 633), (712, 720, 622, 624), (713, 721, 651, 652), (715, 734, 633, 634), (714, 722, 642, 643), (716, 723, 627, 628), (735, 725, 636, 637), (717, 735, 637, 638), (718, 726, 646, 647), (719, 729, 631, 632), (720, 733, 623, 622), (705, 728, 640, 641), (609, 608, 686, 674), (590, 591, 697, 702), (600, 599, 688, 700), (615, 614, 682, 699), (606, 605, 703, 698), (605, 604, 681, 703), (596, 595, 677, 695), (611, 610, 675, 693), (602, 601, 701, 694), (620, 619, 673, 691), (592, 590, 702, 689), (601, 600, 700, 701), (616, 615, 699, 683), (598, 597, 696, 687), (607, 606, 698, 685), (591, 621, 692, 697), (597, 596, 695, 696), (594, 593, 690, 676), (603, 602, 694, 680), (612, 611, 693, 678), (621, 620, 691, 692), (618, 617, 684, 672), (593, 592, 689, 690), (599, 598, 687, 688), (608, 607, 685, 686), (617, 616, 683, 684), (614, 613, 679, 682), (604, 603, 680, 681), (613, 612, 678, 679), (595, 594, 676, 677), (610, 609, 674, 675), (619, 618, 672, 673), (674, 686, 728, 705), (702, 697, 733, 720), (700, 688, 729, 719), (699, 682, 726, 718), (698, 703, 735, 717), (703, 681, 725, 735), (695, 677, 723, 716), (693, 675, 722, 714), (694, 701, 734, 715), (691, 673, 721, 713), (689, 702, 720, 712), (701, 700, 719, 734), (683, 699, 718, 709), (687, 696, 732, 711), (685, 698, 717, 710), (697, 692, 731, 733), (696, 695, 716, 732), (676, 690, 730, 706), (680, 694, 715, 708), (678, 693, 714, 707), (692, 691, 713, 731), (672, 684, 727, 704), (690, 689, 712, 730), (688, 687, 711, 729), (686, 685, 710, 728), (684, 683, 709, 727), (682, 679, 724, 726), (681, 680, 708, 725), (679, 678, 707, 724), (677, 676, 706, 723), (675, 674, 705, 722), (673, 672, 704, 721), (629, 628, 754, 740), (626, 625, 767, 762), (635, 634, 750, 765), (644, 643, 752, 763), (653, 652, 749, 736), (650, 649, 766, 761), (625, 624, 747, 767), (631, 630, 741, 758), (640, 639, 739, 759), (649, 648, 743, 766), (646, 645, 764, 757), (636, 635, 765, 755), (645, 644, 763, 764), (627, 626, 762, 753), (642, 641, 760, 751), (651, 650, 761, 748), (641, 640, 759, 760), (622, 623, 737, 746), (632, 631, 758, 744), (638, 637, 756, 738), (647, 646, 757, 742), (637, 636, 755, 756), (628, 627, 753, 754), (643, 642, 751, 752), (634, 633, 745, 750), (652, 651, 748, 749), (624, 622, 746, 747), (633, 632, 744, 745), (648, 647, 742, 743), (630, 629, 740, 741), (639, 638, 738, 739), (623, 653, 736, 737), (758, 741, 784, 776), (748, 761, 778, 773), (744, 758, 776, 771), (1128, 1129, 1040, 1049), (747, 746, 772, 787), (745, 744, 771, 786), (1126, 1128, 1049, 1050), (1132, 1120, 1039, 1048), (81, 80, 77, 191), (80, 79, 174, 77), (83, 82, 190, 189), (89, 88, 70, 185), (86, 90, 187, 74), (92, 91, 183, 182), (94, 93, 72, 186), (91, 95, 184, 183), (97, 96, 177, 176), (99, 98, 181, 180), (101, 100, 179, 178), (96, 105, 68, 177), (82, 81, 191, 190), (84, 106, 188, 76), (106, 83, 189, 188), (90, 85, 75, 187), (107, 94, 186, 71), (100, 108, 69, 179), (95, 89, 185, 184), (98, 92, 182, 181), (104, 109, 175, 65), (105, 101, 178, 68), (102, 97, 176, 67), (108, 99, 180, 69), (109, 103, 66, 175), (174, 64, 65, 175, 66, 67, 176, 177, 68, 178, 179, 69, 180, 181, 182, 183, 184, 185, 70, 71, 186, 72, 73, 74, 187, 75, 76, 188, 189, 190, 191, 77), (575, 558, 659, 670), (577, 560, 660, 656), (579, 562, 666, 661), (580, 563, 671, 662), (581, 564, 654, 663), (582, 579, 661, 512), (584, 566, 655, 664), (562, 569, 665, 666), (563, 575, 670, 671), (564, 571, 667, 654), (566, 572, 668, 655), (567, 574, 669, 513), (588, 578, 525, 657), (569, 577, 656, 665), (589, 580, 662, 658), (571, 588, 657, 667), (558, 581, 663, 659), (574, 582, 512, 669), (572, 589, 658, 668), (560, 584, 664, 660), (514, 513, 604, 605), (523, 522, 613, 614), (518, 517, 608, 609), (669, 512, 602, 603), (522, 521, 612, 613), (513, 669, 603, 604), (516, 515, 606, 607), (657, 525, 616, 617), (517, 516, 607, 608), (520, 519, 610, 611), (512, 661, 601, 602), (521, 520, 611, 612), (515, 514, 605, 606), (524, 523, 614, 615), (525, 524, 615, 616), (519, 518, 609, 610), (1131, 1127, 1055, 1046), (1130, 1126, 1050, 1045), (832, 819, 798, 799), (812, 832, 799, 800), (833, 821, 802, 803), (817, 833, 803, 804), (834, 823, 806, 807), (820, 834, 807, 808), (910, 901, 866, 867), (968, 951, 897, 898), (911, 902, 842, 843), (912, 903, 845, 846), (913, 912, 846, 847), (914, 904, 864, 865), (915, 905, 840, 841), (917, 906, 868, 838), (903, 907, 844, 845), (905, 909, 839, 840), (906, 910, 867, 868), (907, 911, 843, 844), (918, 917, 838, 837), (901, 914, 865, 866), (908, 913, 847, 848), (909, 918, 837, 839), (902, 915, 841, 842), (969, 952, 888, 889), (970, 953, 873, 874), (971, 954, 891, 892), (972, 955, 882, 883), (973, 971, 892, 893), (974, 956, 895, 896), (975, 957, 886, 887), (976, 958, 877, 878), (977, 959, 871, 872), (951, 974, 896, 897), (978, 960, 899, 900), (954, 961, 890, 891), (955, 962, 881, 882), (953, 977, 872, 873), (979, 963, 875, 876), (980, 978, 900, 870), (957, 964, 885, 886), (958, 979, 876, 877), (956, 965, 894, 895), (981, 966, 879, 880), (959, 967, 869, 871), (960, 968, 898, 899), (962, 981, 880, 881), (961, 969, 889, 890), (963, 970, 874, 875), (982, 972, 883, 884), (964, 982, 884, 885), (965, 973, 893, 894), (966, 976, 878, 879), (967, 980, 870, 869), (952, 975, 887, 888), (856, 855, 933, 921), (837, 838, 944, 949), (847, 846, 935, 947), (862, 861, 929, 946), (853, 852, 950, 945), (852, 851, 928, 950), (843, 842, 924, 942), (858, 857, 922, 940), (849, 848, 948, 941), (867, 866, 920, 938), (839, 837, 949, 936), (848, 847, 947, 948), (863, 862, 946, 930), (845, 844, 943, 934), (854, 853, 945, 932), (838, 868, 939, 944), (844, 843, 942, 943), (841, 840, 937, 923), (850, 849, 941, 927), (859, 858, 940, 925), (868, 867, 938, 939), (865, 864, 931, 919), (840, 839, 936, 937), (846, 845, 934, 935), (855, 854, 932, 933), (864, 863, 930, 931), (861, 860, 926, 929), (851, 850, 927, 928), (860, 859, 925, 926), (842, 841, 923, 924), (857, 856, 921, 922), (866, 865, 919, 920), (921, 933, 975, 952), (949, 944, 980, 967), (947, 935, 976, 966), (946, 929, 973, 965), (945, 950, 982, 964), (950, 928, 972, 982), (942, 924, 970, 963), (940, 922, 969, 961), (941, 948, 981, 962), (938, 920, 968, 960), (936, 949, 967, 959), (948, 947, 966, 981), (930, 946, 965, 956), (934, 943, 979, 958), (932, 945, 964, 957), (944, 939, 978, 980), (943, 942, 963, 979), (923, 937, 977, 953), (927, 941, 962, 955), (925, 940, 961, 954), (939, 938, 960, 978), (919, 931, 974, 951), (937, 936, 959, 977), (935, 934, 958, 976), (933, 932, 957, 975), (931, 930, 956, 974), (929, 926, 971, 973), (928, 927, 955, 972), (926, 925, 954, 971), (924, 923, 953, 970), (922, 921, 952, 969), (920, 919, 951, 968), (876, 875, 1001, 987), (873, 872, 1014, 1009), (882, 881, 997, 1012), (891, 890, 999, 1010), (900, 899, 996, 983), (897, 896, 1013, 1008), (872, 871, 994, 1014), (878, 877, 988, 1005), (887, 886, 986, 1006), (896, 895, 990, 1013), (893, 892, 1011, 1004), (883, 882, 1012, 1002), (892, 891, 1010, 1011), (874, 873, 1009, 1000), (889, 888, 1007, 998), (898, 897, 1008, 995), (888, 887, 1006, 1007), (869, 870, 984, 993), (879, 878, 1005, 991), (885, 884, 1003, 985), (894, 893, 1004, 989), (884, 883, 1002, 1003), (875, 874, 1000, 1001), (890, 889, 998, 999), (881, 880, 992, 997), (899, 898, 995, 996), (871, 869, 993, 994), (880, 879, 991, 992), (895, 894, 989, 990), (877, 876, 987, 988), (886, 885, 985, 986), (870, 900, 983, 984), (1009, 1014, 1033, 1024), (1012, 997, 1029, 1025), (983, 996, 1028, 1015), (1008, 1013, 1032, 1023), (1006, 986, 1027, 1022), (1002, 1012, 1025, 1020), (995, 1008, 1023, 1019), (985, 1003, 1031, 1016), (989, 1004, 1021, 1018), (1003, 1002, 1020, 1031), (996, 995, 1019, 1028), (986, 985, 1016, 1027), (984, 983, 1015, 1026), (818, 822, 915, 902), (819, 824, 916, 798), (835, 827, 810, 904), (1121, 1124, 781, 780), (1125, 1122, 788, 785), (824, 831, 797, 916), (822, 836, 905, 915), (799, 798, 851, 852), (808, 807, 860, 861), (803, 802, 855, 856), (916, 797, 849, 850), (807, 806, 859, 860), (798, 916, 850, 851), (801, 800, 853, 854), (904, 810, 863, 864), (802, 801, 854, 855), (805, 804, 857, 858), (797, 908, 848, 849), (806, 805, 858, 859), (800, 799, 852, 853), (809, 808, 861, 862), (810, 809, 862, 863), (804, 803, 856, 857), (740, 754, 791, 813), (762, 767, 836, 822), (765, 750, 831, 824), (763, 752, 790, 823), (736, 749, 830, 768), (761, 766, 835, 778), (767, 747, 787, 836), (759, 739, 783, 821), (766, 743, 827, 835), (757, 764, 834, 820), (755, 765, 824, 819), (764, 763, 823, 834), (753, 762, 822, 818), (751, 760, 833, 817), (760, 759, 821, 833), (746, 737, 825, 772), (738, 756, 832, 812), (742, 757, 820, 770), (756, 755, 819, 832), (754, 753, 818, 791), (752, 751, 817, 790), (750, 745, 786, 831), (749, 748, 773, 830), (743, 742, 770, 827), (741, 740, 813, 784), (739, 738, 812, 783), (737, 736, 768, 825), (783, 812, 800, 801), (827, 770, 809, 810), (790, 817, 804, 805), (770, 820, 808, 809), (821, 783, 801, 802), (823, 790, 805, 806), (825, 768, 906, 917), (784, 813, 907, 903), (786, 771, 913, 908), (787, 772, 918, 909), (830, 773, 901, 910), (831, 786, 908, 797), (791, 818, 902, 911), (771, 776, 912, 913), (772, 825, 917, 918), (773, 778, 914, 901), (776, 784, 903, 912), (836, 787, 909, 905), (778, 835, 904, 914), (768, 830, 910, 906), (813, 791, 911, 907), (1139, 1132, 1048, 1044), (1149, 1135, 1047, 1043), (1151, 1134, 1041, 1051), (1133, 1131, 1046, 1042), (1150, 1151, 1051, 1038), (1127, 1136, 1054, 1055), (1141, 1130, 1045, 796), (1135, 1150, 1038, 1047), (1129, 1139, 1044, 1040), (1136, 1149, 1043, 1054), (1124, 1148, 782, 781), (1142, 1147, 792, 789), (987, 1001, 811, 1017), (1010, 999, 1030, 1034), (1014, 994, 814, 1033), (1005, 988, 816, 826), (1013, 990, 1035, 1032), (1004, 1011, 1037, 1021), (1011, 1010, 1034, 1037), (1000, 1009, 1024, 769), (998, 1007, 1036, 774), (1007, 1006, 1022, 1036), (993, 984, 1026, 828), (991, 1005, 826, 829), (1001, 1000, 769, 811), (999, 998, 774, 1030), (997, 992, 815, 1029), (994, 993, 828, 814), (992, 991, 829, 815), (990, 989, 1018, 1035), (988, 987, 1017, 816), (1146, 1143, 779, 777), (1148, 1125, 785, 782), (1123, 1146, 777, 775), (1147, 1145, 793, 792), (1138, 1133, 1042, 1052), (1137, 1141, 796, 1053), (1134, 1123, 775, 1041), (1144, 1137, 1053, 795), (1120, 1138, 1052, 1039), (1143, 1121, 780, 779), (1122, 1142, 789, 788), (1145, 1140, 794, 793), (1140, 1144, 795, 794), (1231, 1216, 1066, 1065), (1232, 1217, 1074, 1084), (1233, 1218, 1061, 1060), (1234, 1219, 1083, 1070), (1235, 1234, 1070, 1079), (1217, 1220, 1078, 1074), (1236, 1221, 1081, 1082), (1237, 1222, 1059, 1058), (1238, 1223, 1080, 1076), (1239, 1231, 1065, 1064), (1222, 1233, 1060, 1059), (1240, 1224, 1086, 1087), (1241, 1225, 1077, 1069), (1242, 1226, 1063, 1062), (1220, 1240, 1087, 1078), (1243, 1238, 1076, 1072), (1244, 1227, 1068, 1067), (1226, 1239, 1064, 1063), (1245, 1232, 1084, 1071), (1246, 1237, 1058, 1057), (1221, 1243, 1072, 1081), (1227, 1228, 1085, 1068), (1216, 1244, 1067, 1066), (1218, 1242, 1062, 1061), (1225, 1236, 1082, 1077), (1224, 1229, 1075, 1086), (1228, 1241, 1069, 1085), (1247, 1246, 1057, 1056), (1229, 1235, 1079, 1075), (1223, 1245, 1071, 1080), (1219, 1230, 1073, 1083), (1230, 1247, 1056, 1073), (1041, 775, 1118, 1119), (1051, 1041, 1119, 1095), (1048, 1039, 1114, 1103), (1043, 1047, 1096, 1117), (775, 777, 1115, 1118), (1053, 796, 1107, 1116), (1054, 1043, 1117, 1106), (1045, 1050, 1098, 1108), (782, 785, 1109, 1093), (793, 794, 1112, 1089), (795, 1053, 1116, 1113), (1049, 1040, 1111, 1099), (777, 779, 1100, 1115), (1039, 1052, 1090, 1114), (788, 789, 1104, 1110), (794, 795, 1113, 1112), (1040, 1044, 1102, 1111), (1046, 1055, 1105, 1097), (785, 788, 1110, 1109), (796, 1045, 1108, 1107), (1055, 1054, 1106, 1105), (780, 781, 1092, 1101), (789, 792, 1088, 1104), (1044, 1048, 1103, 1102), (779, 780, 1101, 1100), (1050, 1049, 1099, 1098), (1042, 1046, 1097, 1091), (1047, 1038, 1094, 1096), (1038, 1051, 1095, 1094), (781, 782, 1093, 1092), (1052, 1042, 1091, 1090), (792, 793, 1089, 1088), (1031, 1020, 1144, 1140), (1016, 1031, 1140, 1145), (1036, 1022, 1142, 1122), (1021, 1037, 1121, 1143), (769, 1024, 1138, 1120), (1020, 1025, 1137, 1144), (1032, 1035, 1123, 1134), (1025, 1029, 1141, 1137), (1024, 1033, 1133, 1138), (1027, 1016, 1145, 1147), (1035, 1018, 1146, 1123), (1030, 774, 1125, 1148), (1018, 1021, 1143, 1146), (1022, 1027, 1147, 1142), (1034, 1030, 1148, 1124), (1026, 1015, 1149, 1136), (816, 1017, 1139, 1129), (1028, 1019, 1150, 1135), (1029, 815, 1130, 1141), (828, 1026, 1136, 1127), (1019, 1023, 1151, 1150), (1033, 814, 1131, 1133), (1023, 1032, 1134, 1151), (1015, 1028, 1135, 1149), (1017, 811, 1132, 1139), (774, 1036, 1122, 1125), (1037, 1034, 1124, 1121), (815, 829, 1126, 1130), (814, 828, 1127, 1131), (811, 769, 1120, 1132), (829, 826, 1128, 1126), (826, 816, 1129, 1128), (1184, 1185, 1161, 1160), (1186, 1187, 1164, 1163), (1188, 1189, 1166, 1175), (1190, 1191, 1155, 1154), (1192, 1188, 1175, 1171), (1193, 1194, 1177, 1178), (1195, 1196, 1159, 1158), (1197, 1193, 1178, 1173), (1198, 1199, 1169, 1179), (1200, 1201, 1172, 1168), (1202, 1203, 1165, 1181), (1204, 1186, 1163, 1162), (1205, 1190, 1154, 1153), (1206, 1207, 1174, 1170), (1208, 1209, 1182, 1183), (1194, 1200, 1168, 1177), (1189, 1198, 1179, 1166), (1210, 1195, 1158, 1157), (1209, 1192, 1171, 1182), (1187, 1202, 1181, 1164), (1211, 1212, 1180, 1167), (1185, 1204, 1162, 1161), (1213, 1205, 1153, 1152), (1201, 1214, 1176, 1172), (1214, 1211, 1167, 1176), (1191, 1215, 1156, 1155), (1215, 1210, 1157, 1156), (1212, 1206, 1170, 1180), (1196, 1184, 1160, 1159), (1199, 1213, 1152, 1169), (1207, 1208, 1183, 1174), (1203, 1197, 1173, 1165), (1069, 1077, 1197, 1203), (1078, 1087, 1208, 1207), (1073, 1056, 1213, 1199), (1063, 1064, 1184, 1196), (1084, 1074, 1206, 1212), (1060, 1061, 1210, 1215), (1059, 1060, 1215, 1191), (1080, 1071, 1211, 1214), (1076, 1080, 1214, 1201), (1056, 1057, 1205, 1213), (1065, 1066, 1204, 1185), (1071, 1084, 1212, 1211), (1068, 1085, 1202, 1187), (1086, 1075, 1192, 1209), (1061, 1062, 1195, 1210), (1070, 1083, 1198, 1189), (1081, 1072, 1200, 1194), (1087, 1086, 1209, 1208), (1074, 1078, 1207, 1206), (1057, 1058, 1190, 1205), (1066, 1067, 1186, 1204), (1085, 1069, 1203, 1202), (1072, 1076, 1201, 1200), (1083, 1073, 1199, 1198), (1077, 1082, 1193, 1197), (1062, 1063, 1196, 1195), (1082, 1081, 1194, 1193), (1075, 1079, 1188, 1192), (1058, 1059, 1191, 1190), (1079, 1070, 1189, 1188), (1067, 1068, 1187, 1186), (1064, 1065, 1185, 1184), (1119, 1118, 1247, 1230), (1095, 1119, 1230, 1219), (1103, 1114, 1245, 1223), (1117, 1096, 1235, 1229), (1118, 1115, 1246, 1247), (1116, 1107, 1241, 1228), (1106, 1117, 1229, 1224), (1108, 1098, 1236, 1225), (1093, 1109, 1242, 1218), (1089, 1112, 1244, 1216), (1113, 1116, 1228, 1227), (1099, 1111, 1243, 1221), (1115, 1100, 1237, 1246), (1114, 1090, 1232, 1245), (1110, 1104, 1239, 1226), (1112, 1113, 1227, 1244), (1111, 1102, 1238, 1243), (1097, 1105, 1240, 1220), (1109, 1110, 1226, 1242), (1107, 1108, 1225, 1241), (1105, 1106, 1224, 1240), (1101, 1092, 1233, 1222), (1104, 1088, 1231, 1239), (1102, 1103, 1223, 1238), (1100, 1101, 1222, 1237), (1098, 1099, 1221, 1236), (1091, 1097, 1220, 1217), (1096, 1094, 1234, 1235), (1094, 1095, 1219, 1234), (1092, 1093, 1218, 1233), (1090, 1091, 1217, 1232), (1088, 1089, 1216, 1231)])
me_cube.polygons.foreach_set('use_smooth', [True] * 1217)
me_cube.polygons.foreach_set('material_index', [0, 0, 0, 0, 0, 0, 0, 0, 0, 0, 0, 0, 0, 0, 0, 0, 0, 0, 0, 0, 0, 0, 0, 0, 0, 0, 0, 0, 0, 0, 0, 0, 0, 0, 0, 0, 0, 0, 0, 0, 0, 0, 0, 0, 0, 0, 0, 0, 0, 0, 0, 0, 0, 0, 0, 0, 0, 0, 0, 0, 0, 0, 0, 0, 0, 0, 0, 0, 0, 0, 0, 0, 0, 0, 0, 0, 0, 0, 0, 0, 0, 0, 0, 0, 0, 0, 0, 0, 0, 0, 0, 0, 0, 0, 0, 0, 0, 0, 0, 0, 0, 0, 0, 0, 0, 0, 0, 0, 0, 0, 0, 0, 0, 0, 0, 0, 0, 0, 0, 0, 0, 0, 0, 0, 0, 0, 0, 0, 0, 0, 0, 0, 0, 0, 0, 0, 0, 0, 0, 0, 0, 0, 0, 0, 0, 0, 0, 0, 0, 0, 0, 0, 0, 0, 0, 0, 0, 0, 0, 0, 0, 0, 0, 0, 0, 0, 0, 0, 0, 0, 0, 0, 0, 0, 0, 0, 0, 0, 0, 0, 0, 0, 0, 0, 0, 0, 0, 0, 0, 0, 0, 0, 0, 0, 0, 0, 0, 0, 0, 1, 0, 0, 0, 0, 0, 0, 0, 0, 0, 0, 0, 0, 0, 0, 0, 0, 0, 0, 0, 0, 0, 0, 0, 0, 0, 0, 0, 0, 0, 0, 0, 0, 0, 0, 0, 0, 0, 0, 0, 0, 0, 0, 0, 0, 0, 0, 0, 0, 0, 0, 0, 0, 0, 0, 0, 0, 0, 0, 0, 0, 0, 0, 0, 0, 0, 0, 0, 0, 0, 0, 0, 0, 0, 0, 0, 0, 0, 0, 0, 0, 0, 0, 0, 0, 0, 0, 0, 0, 0, 0, 0, 0, 0, 0, 0, 0, 0, 0, 0, 0, 0, 0, 0, 0, 0, 0, 0, 0, 0, 0, 0, 0, 0, 0, 0, 0, 0, 0, 0, 0, 0, 0, 0, 0, 0, 0, 0, 1, 1, 1, 1, 1, 1, 1, 1, 1, 1, 1, 1, 1, 1, 1, 1, 1, 1, 1, 1, 1, 1, 1, 1, 1, 1, 1, 1, 1, 1, 1, 0, 0, 0, 0, 0, 0, 0, 0, 0, 0, 0, 0, 0, 0, 0, 0, 0, 0, 0, 0, 0, 0, 0, 0, 0, 0, 0, 0, 0, 0, 0, 0, 1, 1, 1, 1, 1, 1, 1, 1, 1, 1, 1, 1, 1, 1, 1, 1, 1, 1, 1, 1, 1, 1, 1, 1, 1, 1, 1, 1, 1, 1, 1, 1, 1, 1, 1, 1, 1, 1, 1, 1, 1, 1, 1, 1, 1, 1, 1, 1, 1, 1, 1, 1, 1, 1, 1, 1, 1, 1, 1, 1, 1, 1, 1, 1, 0, 0, 0, 0, 0, 0, 0, 0, 0, 0, 0, 0, 0, 1, 1, 1, 1, 1, 1, 1, 1, 1, 1, 1, 1, 1, 1, 1, 1, 1, 1, 1, 1, 1, 1, 1, 1, 1, 1, 1, 1, 1, 1, 1, 1, 0, 0, 0, 0, 0, 0, 0, 0, 0, 0, 0, 0, 0, 0, 0, 0, 0, 0, 0, 0, 0, 0, 0, 0, 0, 0, 0, 0, 0, 0, 0, 0, 0, 1, 0, 0, 0, 0, 0, 0, 0, 0, 0, 0, 0, 0, 0, 0, 0, 1, 1, 1, 1, 1, 1, 1, 1, 1, 1, 1, 1, 1, 1, 1, 1, 1, 1, 1, 1, 1, 1, 1, 1, 1, 1, 1, 1, 1, 1, 1, 1, 1, 1, 1, 1, 1, 1, 1, 1, 1, 1, 1, 1, 1, 1, 1, 1, 1, 1, 1, 1, 1, 1, 1, 1, 1, 1, 1, 1, 1, 1, 1, 1, 1, 1, 1, 1, 1, 1, 1, 1, 1, 1, 1, 1, 1, 1, 1, 1, 1, 1, 1, 1, 1, 1, 1, 1, 1, 1, 1, 1, 1, 1, 1, 1, 1, 1, 1, 1, 1, 1, 1, 1, 1, 1, 1, 1, 1, 1, 1, 1, 1, 1, 1, 1, 1, 1, 1, 1, 1, 1, 1, 1, 1, 1, 1, 0, 0, 0, 0, 0, 0, 0, 0, 0, 0, 0, 0, 0, 0, 0, 0, 0, 0, 0, 0, 0, 0, 0, 0, 0, 0, 0, 0, 0, 0, 0, 0, 0, 0, 0, 0, 0, 0, 0, 0, 0, 0, 0, 0, 0, 0, 0, 0, 0, 0, 0, 0, 0, 0, 0, 0, 0, 0, 0, 0, 0, 0, 0, 0, 0, 0, 0, 0, 0, 0, 0, 0, 0, 0, 0, 0, 0, 0, 0, 1, 0, 0, 0, 0, 0, 0, 0, 0, 0, 0, 0, 0, 0, 0, 0, 1, 1, 1, 1, 1, 1, 1, 1, 1, 1, 1, 1, 1, 1, 1, 1, 1, 1, 1, 1, 1, 1, 1, 1, 1, 1, 1, 1, 1, 1, 1, 1, 1, 1, 1, 1, 1, 1, 1, 1, 1, 1, 1, 1, 1, 1, 1, 1, 1, 1, 1, 1, 1, 1, 1, 1, 1, 1, 1, 1, 1, 1, 1, 1, 1, 1, 1, 1, 1, 1, 1, 1, 1, 1, 1, 1, 1, 1, 1, 1, 1, 1, 1, 1, 1, 1, 1, 1, 1, 1, 1, 1, 1, 1, 1, 1, 1, 1, 1, 1, 1, 1, 1, 1, 1, 1, 1, 1, 1, 1, 1, 1, 1, 1, 1, 1, 1, 1, 1, 1, 1, 1, 1, 1, 1, 1, 1, 0, 0, 0, 0, 0, 0, 0, 0, 0, 0, 0, 0, 0, 0, 0, 0, 0, 0, 0, 0, 0, 0, 0, 0, 0, 0, 0, 0, 0, 0, 0, 0, 0, 0, 0, 0, 0, 0, 0, 0, 0, 0, 0, 0, 0, 0, 0, 0, 0, 0, 0, 0, 0, 0, 0, 0, 0, 0, 0, 0, 0, 0, 0, 0, 0, 0, 0, 0, 0, 0, 0, 0, 0, 0, 0, 0, 0, 0, 0, 0, 0, 0, 0, 0, 0, 0, 0, 0, 0, 0, 0, 0, 0, 0, 0, 0, 0, 0, 0, 0, 0, 0, 0, 0, 0, 0, 0, 0, 0, 0, 0, 0, 0, 0, 0, 0, 0, 0, 0, 0, 0, 0, 0, 0, 0, 0, 0, 0, 0, 0, 0, 0, 0, 0, 0, 0, 0, 0, 0, 0, 0, 0, 0, 0, 0, 0, 0, 0, 0, 0, 0, 0, 0, 0, 0, 0, 0, 0, 0, 0, 0, 0, 0, 0, 0, 0, 0, 0, 0, 0, 0, 0, 0, 0, 0, 0, 0, 0, 0, 0, 0, 0, 0, 0, 0, 0, 0, 0, 0, 0, 0, 0, 0, 0, 0, 0, 0, 0, 0, 0, 0, 0, 0, 0, 0, 0, 0, 0, 0, 0, 0, 0, 0, 0, 0, 0, 0, 0, 0, 0, 0, 0, 0, 0, 0, 0, 0, 0, 0, 0, 0, 0, 0, 0, 0, 0, 0, 0, 0, 0, 0, 0, 0, 0, 0, 0, 0, 0, 0, 0, 0, 0, 0, 0, 0, 0, 0, 0, 0, 0, 0, 0, 0, 0, 0, 0, 0, 0, 0, 0, 0, 0, 0, 0, 0, 0, 0, 0, 0, 0, 0, 0, 0, 0, 0, 0, 0, 0, 0, 0, 0, 0, 0, 0, 0, 0, 0, 0, 0, 0, 0, 0, 0, 0, 0, 0, 0, 0, 0, 0, 0, 0, 0, 0, 0, 0, 0, 0, 0, 0])
me_cube.materials.append(mat_m1)
me_cube.materials.append(mat_material_002)
me_cube.use_remesh_preserve_volume = False
me_cube.use_remesh_preserve_attributes = False
me_cube.use_mirror_vertex_groups = False
me_cube.update()

# ---- curves / text
cu_beziercircle_001 = bpy.data.curves.new('BezierCircle.001', 'CURVE')
cu_beziercircle_001.dimensions = '3D'
_sp = cu_beziercircle_001.splines.new('BEZIER'); _sp.bezier_points.add(3)
_sp.bezier_points.foreach_set('co', [-1.0, 0.0, 0.0, 0.0, 1.0, 0.0, 1.0, 0.0, 0.0, 0.0, -1.0, 0.0])
_sp.bezier_points.foreach_set('handle_left', [-1.0, -0.5521, 0.0, -0.5521, 1.0, 0.0, 1.0, 0.5521, 0.0, 0.5521, -1.0, 0.0])
_sp.bezier_points.foreach_set('handle_right', [-1.0, 0.5521, 0.0, 0.5521, 1.0, 0.0, 1.0, -0.5521, 0.0, -0.5521, -1.0, 0.0])
for _p, _l, _r in zip(_sp.bezier_points, ['AUTO', 'AUTO', 'AUTO', 'AUTO'], ['AUTO', 'AUTO', 'AUTO', 'AUTO']): _p.handle_left_type = _l; _p.handle_right_type = _r
_sp.order_u = 0
_sp.order_v = 0
_sp.use_cyclic_u = True
cu_beziercircle_001.use_path = True
cu_beziercircle_001.use_path_clamp = True
cu_beziercircle_001.bevel_resolution = 0
cu_beziercircle_001.fill_mode = 'HALF'
cu_beziercurve_001 = bpy.data.curves.new('BezierCurve.001', 'CURVE')
cu_beziercurve_001.dimensions = '3D'
_sp = cu_beziercurve_001.splines.new('BEZIER'); _sp.bezier_points.add(1)
_sp.bezier_points.foreach_set('co', [-2.0, -2.622e-08, 1.735e-16, 0.0, -2.622e-08, 1.735e-16])
_sp.bezier_points.foreach_set('handle_left', [-2.5, -0.5, 1.735e-16, -1.0, -2.622e-08, 1.735e-16])
_sp.bezier_points.foreach_set('handle_right', [-1.5, 0.5, 1.735e-16, 1.0, -2.622e-08, 1.735e-16])
for _p, _l, _r in zip(_sp.bezier_points, ['ALIGNED', 'ALIGNED'], ['ALIGNED', 'ALIGNED']): _p.handle_left_type = _l; _p.handle_right_type = _r
_sp.order_u = 0
_sp.order_v = 0
cu_beziercurve_001.materials.append(mat_m1_001)
cu_beziercurve_001.use_path = True
cu_beziercurve_001.use_path_clamp = True
cu_beziercurve_001.bevel_mode = 'OBJECT'
cu_beziercurve_001.bevel_resolution = 0
cu_beziercurve_001.fill_mode = 'HALF'

# ---- objects
ob_point = bpy.data.objects.new('Point', light_point)
ob_plane_002 = bpy.data.objects.new('Plane.002', me_plane_003)
ob_plane_001 = bpy.data.objects.new('Plane.001', me_plane_002)
ob_plane = bpy.data.objects.new('Plane', me_plane)
ob_beziercircle = bpy.data.objects.new('BezierCircle', cu_beziercircle_001)
ob_beziercurve = bpy.data.objects.new('BezierCurve', cu_beziercurve_001)
ob_cube_001 = bpy.data.objects.new('Cube.001', me_cube_001)
ob_cube = bpy.data.objects.new('Cube', me_cube)
ob_camera = bpy.data.objects.new('Camera', cam_camera)

# ---- transforms, parenting, visibility, modifiers, constraints
ob_point.location = (6.527, -5.288, 5.641)
ob_point.lineart.crease_threshold = 0.0
ob_plane_002.location = (9.446, 9.086, -0.2387)
ob_plane_002.rotation_euler = (-0.863, 1.571, 0.0)
ob_plane_002.scale = (5.158, 3.634, 4.447)
ob_plane_002.lineart.crease_threshold = 0.0
ob_plane_001.location = (0.0, 0.04104, 7.995)
ob_plane_001.scale = (0.7219, 5.853, 7.162)
ob_plane_001.lineart.crease_threshold = 0.0
ob_plane.location = (0.0, 0.0, -0.5847)
ob_plane.scale = (31.56, 31.56, 31.56)
ob_plane.lineart.crease_threshold = 0.0
ob_beziercircle.location = (6.155, -10.73, 1.173e-07)
ob_beziercircle.scale = (0.008968, 0.01141, 0.01141)
ob_beziercircle.lineart.crease_threshold = 0.0
ob_beziercurve.location = (0.0, -4.015, 7.21e-08)
ob_beziercurve.rotation_euler = (0.0, -0.0, 1.571)
ob_beziercurve.scale = (8.262, 8.262, 8.262)
ob_beziercurve.lineart.crease_threshold = 0.0
ob_cube_001.location = (0.0, 1.985, 2.262e-08)
ob_cube_001.scale = (1.807, 1.807, 1.807)
ob_cube_001.lock_rotations_4d = False
ob_cube_001.empty_display_type = 'ARROWS'
ob_cube_001.lineart.crease_threshold = 0.0
_m = ob_cube_001.modifiers.new('Subsurf', 'SUBSURF')
_m.uv_smooth = 'PRESERVE_CORNERS'
_m.quality = 2
_m.levels = 2
_m.show_only_control_edges = False
_m = ob_cube_001.modifiers.new('Solidify', 'SOLIDIFY')
_m.thickness = 0.039
_m.nonmanifold_thickness_mode = 'FIXED'
_m.nonmanifold_merge_threshold = 0.0003
ob_cube.location = (0.0, 1.985, 2.262e-08)
ob_cube.scale = (1.807, 1.807, 1.807)
ob_cube.lock_rotations_4d = False
ob_cube.empty_display_type = 'ARROWS'
ob_cube.lineart.crease_threshold = 0.0
_m = ob_cube.modifiers.new('Subsurf', 'SUBSURF')
_m.uv_smooth = 'PRESERVE_CORNERS'
_m.quality = 2
_m.levels = 2
_m.show_only_control_edges = False
ob_camera.location = (4.667, 4.754, 2.209)
ob_camera.rotation_euler = (1.217, 0.01123, 2.406)
ob_camera.lock_rotations_4d = False
ob_camera.empty_display_type = 'ARROWS'
ob_camera.color = (0.0, 0.0, 0.0, 0.0)
ob_camera.display_type = 'WIRE'
ob_camera.lineart.crease_threshold = 0.0
cu_beziercurve_001.bevel_object = ob_beziercircle

# ---- collection membership
col_collection_1.objects.link(ob_point)
col_collection_1.objects.link(ob_plane_002)
col_collection_1.objects.link(ob_plane_001)
col_collection_1.objects.link(ob_plane)
col_collection_1.objects.link(ob_beziercircle)
col_collection_1.objects.link(ob_beziercurve)
col_collection_1.objects.link(ob_cube_001)
col_collection_1.objects.link(ob_cube)
col_collection_1.objects.link(ob_camera)

# ---- scene / render settings (as saved in the file)
scene.camera = ob_camera
scene.frame_start = 1; scene.frame_end = 250; scene.frame_set(0)
scene.render.engine = 'CYCLES'
scene.render.resolution_x = 1280
scene.render.resolution_y = 720
scene.render.dither_intensity = 0.0
scene.render.film_transparent = True
scene.cycles.samples = 120
scene.cycles.sampling_pattern = 'TABULATED_SOBOL'
scene.cycles.light_sampling_threshold = 0.0
scene.cycles.use_adaptive_sampling = False
scene.cycles.use_light_tree = False
scene.cycles.blur_glossy = 0.0
scene.cycles.pixel_filter_type = 'GAUSSIAN'
scene.cycles.sample_clamp_indirect = 0.0
scene.view_settings.view_transform = 'Standard'
bpy.context.view_layer.update()
